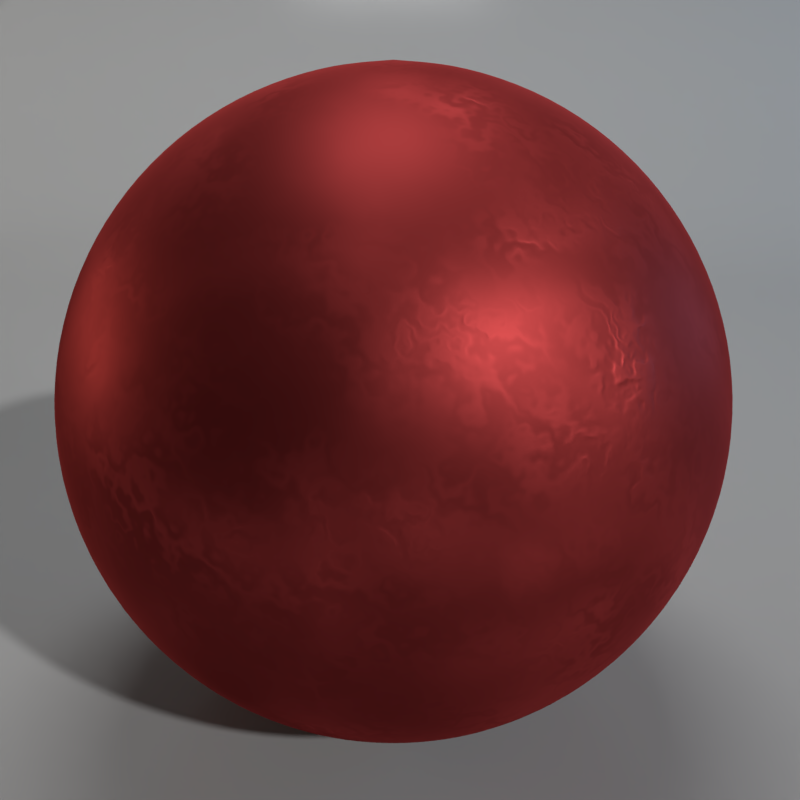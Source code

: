 # Source: fabric_silk_cv10.blend  (saved by Blender 2.79.0; exported with 4.5.12 LTS)
import bpy
from mathutils import Matrix  # noqa: F401  (used for matrix-valued properties, if any)

bpy.ops.wm.read_factory_settings(use_empty=True)
scene = bpy.context.scene
scene.name = 'Scene'

# ---- collections
col_collection_1 = bpy.data.collections.new('Collection 1'); scene.collection.children.link(col_collection_1)

# ---- materials (node trees are filled in below, after node groups)
mat_left_light = bpy.data.materials.new('Left_Light')
mat_left_light.alpha_threshold = 0.0
mat_left_light.roughness = 0.5
mat_r_light = bpy.data.materials.new('R_Light')
mat_r_light.alpha_threshold = 0.0
mat_r_light.roughness = 0.5
mat_t_light = bpy.data.materials.new('T_Light')
mat_t_light.alpha_threshold = 0.0
mat_t_light.roughness = 0.5
mat_floor = bpy.data.materials.new('Floor')
mat_floor.alpha_threshold = 0.0
mat_floor.roughness = 0.5
mat_floor.line_color = (0.0, 0.0, 0.0, 1.0)
mat_fabric_silk_cv10 = bpy.data.materials.new('fabric_silk_cv10')
mat_fabric_silk_cv10.alpha_threshold = 0.0
mat_fabric_silk_cv10.preview_render_type = 'FLAT'
mat_fabric_silk_cv10.diffuse_color = (0.1679, 0.0, 0.006372, 1.0)
mat_fabric_silk_cv10.roughness = 0.5
mat_fabric_silk_cv10.line_color = (0.0, 0.0, 0.0, 1.0)

# ---- node groups
ng_floor = bpy.data.node_groups.new('Floor', 'ShaderNodeTree')
_s = ng_floor.interface.new_socket(name='Shader', in_out='OUTPUT', socket_type='NodeSocketShader')
_s = ng_floor.interface.new_socket(name='Fresnel', in_out='INPUT', socket_type='NodeSocketFloat')
_s.default_value = 1.45
_s.min_value = 1.0
_s.max_value = 1000.0
_s = ng_floor.interface.new_socket(name='Diffuse_Color', in_out='INPUT', socket_type='NodeSocketColor')
_s.default_value = (0.8, 0.8, 0.8, 1.0)
_s = ng_floor.interface.new_socket(name='Diffuse_Normal', in_out='INPUT', socket_type='NodeSocketVector')
_s.min_value = -1.0
_s.max_value = 1.0
_s.hide_value = True
_s = ng_floor.interface.new_socket(name='Glossy_Color', in_out='INPUT', socket_type='NodeSocketColor')
_s.default_value = (0.8, 0.8, 0.8, 1.0)
_s = ng_floor.interface.new_socket(name='Glossy_Roughness', in_out='INPUT', socket_type='NodeSocketFloat')
_s.default_value = 0.01
_s.min_value = 0.0
_s.max_value = 1.0
_s = ng_floor.interface.new_socket(name='Glossy_Normal', in_out='INPUT', socket_type='NodeSocketVector')
_s.min_value = -1.0
_s.max_value = 1.0
_s.hide_value = True
_s = ng_floor.interface.new_socket(name='Translucent', in_out='INPUT', socket_type='NodeSocketFloat')
_s.default_value = 0.5
_s.min_value = 0.0
_s.max_value = 1.0
_s = ng_floor.interface.new_socket(name='Translucent Roughness', in_out='INPUT', socket_type='NodeSocketFloat')
_s.subtype = 'FACTOR'
_s.default_value = 0.2
_s.min_value = 0.0
_s.max_value = 1.0
_s = ng_floor.interface.new_socket(name='Translucent IOR', in_out='INPUT', socket_type='NodeSocketFloat')
_s.default_value = 1.1
_s.min_value = 0.0
_s.max_value = 1000.0
_N = ng_floor.nodes; _L = ng_floor.links
n0 = _N.new('ShaderNodeBsdfDiffuse'); n0.name = 'Diffuse BSDF.001'; n0.location = (-185, 106)
n1 = _N.new('ShaderNodeMixShader'); n1.name = 'Mix Shader.001'; n1.location = (87, 98)
n2 = _N.new('ShaderNodeBsdfGlass'); n2.name = 'Glass BSDF'; n2.location = (-184, -30)
n2.distribution = 'GGX'
n3 = _N.new('ShaderNodeBsdfAnisotropic'); n3.name = 'Glossy BSDF'; n3.location = (-191, -216)
n3.distribution = 'BECKMANN'
n4 = _N.new('ShaderNodeRGBCurve'); n4.name = 'RGB Curves'; n4.location = (-328, -63)
n4.hide = True
_c = n4.mapping.curves[3]
while len(_c.points) > 2: _c.points.remove(_c.points[-1])
_c.points[0].location = (0.0, 0.0); _c.points[0].handle_type = 'AUTO'
_c.points[1].location = (0.41639, 0.70982); _c.points[1].handle_type = 'AUTO'
_p = _c.points.new(1.0, 1.0); _p.handle_type = 'AUTO'
n4.mapping.update()
n5 = _N.new('ShaderNodeMixShader'); n5.name = 'Mix Shader'; n5.location = (341, 131)
n6 = _N.new('NodeGroupOutput'); n6.name = 'Group Output'; n6.location = (547, 124)
n7 = _N.new('ShaderNodeLayerWeight'); n7.name = 'Layer Weight'; n7.location = (-181, 272)
n8 = _N.new('ShaderNodeMath'); n8.name = 'Math'; n8.location = (84, 293)
n8.operation = 'MULTIPLY'
n9 = _N.new('NodeGroupInput'); n9.name = 'Group Input'; n9.location = (-742, 192)
n10 = _N.new('ShaderNodeMath'); n10.name = 'Math.001'; n10.location = (0, 0)
n10.operation = 'POWER'
n11 = _N.new('ShaderNodeMath'); n11.name = 'Math.002'; n11.location = (0, 0)
n11.operation = 'POWER'
_L.new(n3.outputs[0], n5.inputs[2])
_L.new(n0.outputs[0], n1.inputs[1])
_L.new(n5.outputs[0], n6.inputs[0])
_L.new(n9.outputs[1], n0.inputs[0])
_L.new(n9.outputs[2], n0.inputs[2])
_L.new(n9.outputs[3], n3.inputs[0])
_L.new(n9.outputs[5], n3.inputs[4])
_L.new(n1.outputs[0], n5.inputs[1])
_L.new(n9.outputs[6], n1.inputs[0])
_L.new(n2.outputs[0], n1.inputs[2])
_L.new(n9.outputs[1], n4.inputs[1])
_L.new(n4.outputs[0], n2.inputs[0])
_L.new(n7.outputs[0], n8.inputs[0])
_L.new(n8.outputs[0], n5.inputs[0])
_L.new(n9.outputs[0], n7.inputs[0])
_L.new(n9.outputs[2], n2.inputs[3])
_L.new(n9.outputs[8], n2.inputs[2])
_L.new(n9.outputs[7], n10.inputs[0])
_L.new(n10.outputs[0], n2.inputs[1])
_L.new(n9.outputs[4], n11.inputs[0])
_L.new(n11.outputs[0], n3.inputs[1])
n6.is_active_output = True
ng_silk_pattern = bpy.data.node_groups.new('Silk_pattern', 'ShaderNodeTree')
_s = ng_silk_pattern.interface.new_socket(name='Color', in_out='OUTPUT', socket_type='NodeSocketColor')
_s = ng_silk_pattern.interface.new_socket(name='Scale', in_out='INPUT', socket_type='NodeSocketFloat')
_s.default_value = 5.0
_s.min_value = -1000.0
_s.max_value = 1000.0
_s = ng_silk_pattern.interface.new_socket(name='Vector', in_out='INPUT', socket_type='NodeSocketVector')
_s.min_value = -1.0
_s.max_value = 1.0
_N = ng_silk_pattern.nodes; _L = ng_silk_pattern.links
n0 = _N.new('ShaderNodeTexWave'); n0.name = 'Wave Texture'; n0.location = (-217, -95)
n0.bands_direction = 'DIAGONAL'
n0.rings_direction = 'SPHERICAL'
n0.inputs[2].default_value = 10.0
n0.inputs[4].default_value = 5.0
n0.inputs[6].default_value = 1.571
n1 = _N.new('ShaderNodeValToRGB'); n1.name = 'ColorRamp.001'; n1.location = (153, 107)
n1.color_ramp.interpolation = 'B_SPLINE'
while len(n1.color_ramp.elements) > 1: n1.color_ramp.elements.remove(n1.color_ramp.elements[-1])
n1.color_ramp.elements[0].position = 0.1136; n1.color_ramp.elements[0].color = (0.0, 0.0, 0.0, 1.0)
_e = n1.color_ramp.elements.new(0.4955); _e.color = (0.1708, 0.1708, 0.1708, 1.0)
_e = n1.color_ramp.elements.new(1.0); _e.color = (1.0, 1.0, 1.0, 1.0)
n2 = _N.new('ShaderNodeTexNoise'); n2.name = 'Noise Texture'; n2.location = (-5, 24)
n2.width = 127
n2.inputs[3].default_value = 1.0
n3 = _N.new('NodeGroupOutput'); n3.name = 'Group Output'; n3.location = (427, 99)
n3.width = 104
n4 = _N.new('NodeGroupInput'); n4.name = 'Group Input'; n4.location = (-408, -16)
n4.width = 100
n5 = _N.new('ShaderNodeMath'); n5.name = 'Math'; n5.location = (0, 0)
n5.hide = True
n5.operation = 'MULTIPLY'
_L.new(n2.outputs[0], n1.inputs[0])
_L.new(n1.outputs[0], n3.inputs[0])
_L.new(n4.outputs[0], n0.inputs[1])
_L.new(n4.outputs[0], n2.inputs[2])
_L.new(n4.outputs[1], n0.inputs[0])
_L.new(n4.outputs[1], n2.inputs[0])
_L.new(n0.outputs[1], n5.inputs[0])
_L.new(n5.outputs[0], n2.inputs[8])
n3.is_active_output = True

# ---- material node trees
mat_left_light.use_nodes = True; mat_left_light.node_tree.nodes.clear()
_N = mat_left_light.node_tree.nodes; _L = mat_left_light.node_tree.links
n0 = _N.new('ShaderNodeOutputMaterial'); n0.name = 'Material Output'; n0.location = (300, 300)
n1 = _N.new('ShaderNodeEmission'); n1.name = 'Emission'; n1.location = (10, 300)
n1.inputs[0].default_value = (0.8, 0.7039, 0.5653, 1.0)
n1.inputs[1].default_value = 10.0
_L.new(n1.outputs[0], n0.inputs[0])
n0.is_active_output = True
mat_r_light.use_nodes = True; mat_r_light.node_tree.nodes.clear()
_N = mat_r_light.node_tree.nodes; _L = mat_r_light.node_tree.links
n0 = _N.new('ShaderNodeOutputMaterial'); n0.name = 'Material Output'; n0.location = (300, 300)
n1 = _N.new('ShaderNodeEmission'); n1.name = 'Emission'; n1.location = (10, 300)
n1.inputs[0].default_value = (0.1775, 0.4756, 0.8, 1.0)
n1.inputs[1].default_value = 10.0
_L.new(n1.outputs[0], n0.inputs[0])
n0.is_active_output = True
mat_t_light.use_nodes = True; mat_t_light.node_tree.nodes.clear()
_N = mat_t_light.node_tree.nodes; _L = mat_t_light.node_tree.links
n0 = _N.new('ShaderNodeOutputMaterial'); n0.name = 'Material Output'; n0.location = (300, 300)
n1 = _N.new('ShaderNodeEmission'); n1.name = 'Emission'; n1.location = (10, 300)
n1.inputs[0].default_value = (0.8, 0.8, 0.8, 1.0)
n1.inputs[1].default_value = 10.0
_L.new(n1.outputs[0], n0.inputs[0])
n0.is_active_output = True
mat_floor.use_nodes = True; mat_floor.node_tree.nodes.clear()
_N = mat_floor.node_tree.nodes; _L = mat_floor.node_tree.links
n0 = _N.new('ShaderNodeOutputMaterial'); n0.name = 'Material Output'; n0.location = (637, 119)
n0.width = 100
n1 = _N.new('ShaderNodeGroup'); n1.name = 'Group'; n1.location = (378, 124)
n1.width = 199
n1.node_tree = ng_floor
n1.inputs[0].default_value = 0.33
n1.inputs[1].default_value = (0.3244, 0.3244, 0.3244, 1.0)
n1.inputs[2].default_value = (0.0, 0.0, 0.0)
n1.inputs[3].default_value = (1.0, 1.0, 1.0, 1.0)
n1.inputs[4].default_value = 0.05
n1.inputs[5].default_value = (0.0, 0.0, 0.0)
n1.inputs[6].default_value = 1.49e-08
n1.inputs[7].default_value = 0.0
n1.inputs[8].default_value = 1.1
_L.new(n1.outputs[0], n0.inputs[0])
n0.is_active_output = True
mat_fabric_silk_cv10.use_nodes = True; mat_fabric_silk_cv10.node_tree.nodes.clear()
_N = mat_fabric_silk_cv10.node_tree.nodes; _L = mat_fabric_silk_cv10.node_tree.links
n0 = _N.new('NodeFrame'); n0.name = 'Frame'; n0.location = (61, 6)
n0.label = 'Bumping'
n0.width = 197
n1 = _N.new('NodeFrame'); n1.name = 'Frame.002'; n1.location = (-161, 482)
n1.label = 'Silk Fabric'
n1.width = 603
n2 = _N.new('NodeFrame'); n2.name = 'Frame.001'; n2.location = (-426, 64)
n2.label = 'Cloth Pattern'
n2.width = 236
n3 = _N.new('ShaderNodeTexCoord'); n3.name = 'Texture Coordinate'; n3.location = (-599, 36)
n3.width = 131
n4 = _N.new('ShaderNodeGroup'); n4.name = 'Group.001'; n4.location = (-253, -413)
n4.width = 120
n4.node_tree = ng_silk_pattern
n4.inputs[0].default_value = 5.0
n4.inputs[1].default_value = (0.0, 0.0, 0.0)
n5 = _N.new('ShaderNodeGamma'); n5.name = 'Gamma'; n5.location = (30, -30)
n5.width = 137
n5.inputs[1].default_value = 7.0
n6 = _N.new('ShaderNodeOutputMaterial'); n6.name = 'Material Output'; n6.location = (513, 251)
n6.width = 120
n7 = _N.new('ShaderNodeValToRGB'); n7.name = 'ColorRamp'; n7.location = (30, -218)
n7.width = 200
n7.color_ramp.interpolation = 'EASE'
while len(n7.color_ramp.elements) > 1: n7.color_ramp.elements.remove(n7.color_ramp.elements[-1])
n7.color_ramp.elements[0].position = 0.0; n7.color_ramp.elements[0].color = (0.2051, 0.02315, 0.02315, 1.0)
_e = n7.color_ramp.elements.new(1.0); _e.color = (0.5906, 0.06663, 0.06663, 1.0)
n8 = _N.new('ShaderNodeMixShader'); n8.name = 'Mix Shader'; n8.location = (468, -119)
n8.width = 105
n9 = _N.new('ShaderNodeLayerWeight'); n9.name = 'Layer Weight'; n9.location = (277, -30)
n9.width = 134
n9.inputs[0].default_value = 0.3
n10 = _N.new('ShaderNodeBsdfAnisotropic'); n10.name = 'Glossy BSDF'; n10.location = (276, -138)
n10.width = 135
n10.distribution = 'GGX'
n10.inputs[1].default_value = 0.5477
n11 = _N.new('ShaderNodeBsdfSheen'); n11.name = 'Velvet BSDF'; n11.location = (278, -298)
n11.width = 132
n11.distribution = 'ASHIKHMIN'
n11.inputs[0].default_value = (0.3916, 0.04374, 0.04374, 1.0)
n11.inputs[1].default_value = 0.995
n12 = _N.new('ShaderNodeGroup'); n12.name = 'Group'; n12.location = (30, -30)
n12.width = 176
n12.node_tree = ng_silk_pattern
n12.inputs[0].default_value = 5.0
n13 = _N.new('ShaderNodeDisplacement'); n13.name = 'Displacement'; n13.location = (0, 0)
n13.inputs[1].default_value = 0.0
n13.inputs[2].default_value = 0.1
n5.parent = n0
n7.parent = n1
n8.parent = n1
n9.parent = n1
n10.parent = n1
n11.parent = n1
n12.parent = n2
_L.new(n12.outputs[0], n5.inputs[0])
_L.new(n8.outputs[0], n6.inputs[0])
_L.new(n7.outputs[0], n10.inputs[0])
_L.new(n12.outputs[0], n7.inputs[0])
_L.new(n9.outputs[0], n8.inputs[0])
_L.new(n10.outputs[0], n8.inputs[1])
_L.new(n11.outputs[0], n8.inputs[2])
_L.new(n3.outputs[0], n12.inputs[1])
_L.new(n5.outputs[0], n13.inputs[0])
_L.new(n13.outputs[0], n6.inputs[2])
n6.is_active_output = True

# ---- world
world_world = bpy.data.worlds.new('World'); scene.world = world_world
world_world.use_nodes = True; world_world.node_tree.nodes.clear()
_N = world_world.node_tree.nodes; _L = world_world.node_tree.links
n0 = _N.new('ShaderNodeOutputWorld'); n0.name = 'World Output'; n0.location = (454, 300)
n1 = _N.new('ShaderNodeBackground'); n1.name = 'Background'; n1.location = (164, 300)
n2 = _N.new('ShaderNodeRGB'); n2.name = 'RGB'; n2.location = (-389, 270)
n2.outputs[0].default_value = (0.05088, 0.05088, 0.05088, 1.0)
_L.new(n1.outputs[0], n0.inputs[0])
_L.new(n2.outputs[0], n1.inputs[0])
n0.is_active_output = True
world_world.color = (0.05088, 0.05088, 0.05088)
world_world.use_sun_shadow = False
world_world.sun_shadow_jitter_overblur = 0.0
world_world.cycles.sampling_method = 'MANUAL'

# ---- cameras
cam_camera = bpy.data.cameras.new('Camera')
cam_camera.clip_end = 100.0
cam_camera.lens = 35.0
cam_camera.sensor_width = 32.0
cam_camera.sensor_height = 18.0
cam_camera.display_size = 2.0
cam_camera.dof.focus_distance = 0.0

# ---- lights
light_sun = bpy.data.lights.new('Sun', 'SUN')
light_sun.transmission_factor = 0.0
light_sun.angle = 0.03999
light_sun.energy = 2.0
light_sun.shadow_buffer_clip_start = 0.5
light_sun.shadow_soft_size = 0.02
light_sun.shadow_cascade_max_distance = 1000.0

# ---- meshes
me_plane_005 = bpy.data.meshes.new('Plane.005')
me_plane_005.from_pydata([(-1.0, -1.0, 0.0), (1.0, -1.0, 0.0), (-1.0, 1.0, 0.0), (1.0, 1.0, 0.0)], [], [(0, 1, 3, 2)])
me_plane_005.materials.append(mat_left_light)
me_plane_005.use_remesh_preserve_volume = False
me_plane_005.use_remesh_preserve_attributes = False
me_plane_005.use_mirror_vertex_groups = False
me_plane_005.update()
me_plane_004 = bpy.data.meshes.new('Plane.004')
me_plane_004.from_pydata([(-1.0, -1.0, 0.0), (1.0, -1.0, 0.0), (-1.0, 1.0, 0.0), (1.0, 1.0, 0.0)], [], [(0, 1, 3, 2)])
me_plane_004.materials.append(mat_r_light)
me_plane_004.use_remesh_preserve_volume = False
me_plane_004.use_remesh_preserve_attributes = False
me_plane_004.use_mirror_vertex_groups = False
me_plane_004.update()
me_plane_003 = bpy.data.meshes.new('Plane.003')
me_plane_003.from_pydata([(-1.0, -1.0, 0.0), (1.0, -1.0, 0.0), (-1.0, 1.0, 0.0), (1.0, 1.0, 0.0)], [], [(0, 1, 3, 2)])
me_plane_003.materials.append(mat_t_light)
me_plane_003.use_remesh_preserve_volume = False
me_plane_003.use_remesh_preserve_attributes = False
me_plane_003.use_mirror_vertex_groups = False
me_plane_003.update()
me_plane = bpy.data.meshes.new('Plane')
me_plane.from_pydata([(-1.0, -1.0, 0.0), (1.0, -1.0, 0.0), (0.0, 1.0, 1.545), (0.0, -1.0, 0.0), (1.0, 1.0, 1.545), (-1.0, 1.0, 1.545), (-1.0, 1.0, 0.5551), (-1.0, 0.4449, 0.0), (-1.0, 0.9893, 0.4468), (-1.0, 0.9577, 0.3426), (-1.0, 0.9065, 0.2467), (-1.0, 0.8374, 0.1626), (-1.0, 0.7533, 0.09354), (1.0, 1.0, 0.5551), (1.0, 0.4449, 0.0), (1.0, 0.9893, 0.4468), (1.0, 0.9577, 0.3426), (1.0, 0.9065, 0.2467), (1.0, 0.8374, 0.1626), (1.0, 0.7533, 0.09354), (1.0, 0.6574, 0.04225), (1.0, 0.5532, 0.01067), (0.0, 1.0, 0.5551), (0.0, 0.9893, 0.4468), (0.0, 0.9577, 0.3426), (0.0, 0.9065, 0.2467), (0.0, 0.8374, 0.1626), (0.0, 0.7533, 0.09354), (0.0, 0.6574, 0.04225), (0.0, 0.5532, 0.01067), (0.0, 0.4449, 0.0), (0.9677, -1.0, 0.0), (0.9677, 1.0, 1.545), (0.9677, 1.0, 0.5551), (0.9677, 0.9893, 0.4468), (0.9677, 0.9577, 0.3426), (0.9677, 0.9065, 0.2467), (0.9677, 0.8374, 0.1626), (0.9677, 0.7533, 0.09354), (0.9677, 0.6574, 0.04225), (0.9677, 0.5532, 0.01067), (0.9677, 0.4449, 0.0), (-1.0, 0.6574, 0.04225), (1.0, -0.9711, 0.0), (0.0, -0.9711, 0.0), (0.9677, -0.9711, 0.0), (0.4839, 1.0, 1.545), (0.4839, 1.0, 0.5551), (0.4839, -1.0, 0.0), (0.4839, 0.9893, 0.4468), (0.4839, 0.9577, 0.3426), (0.4839, 0.9065, 0.2467), (0.4839, 0.8374, 0.1626), (0.4839, 0.7533, 0.09354), (0.4839, 0.6574, 0.04225), (0.4839, 0.5532, 0.01067), (0.4839, 0.4449, 0.0), (0.4839, -0.9711, 0.0), (1.0, -0.6171, 0.0), (1.0, -0.2631, 0.0), (1.0, 0.09092, 0.0), (0.0, -0.6171, 0.0), (0.0, -0.2631, 0.0), (0.0, 0.09092, 0.0), (0.9677, -0.6171, 0.0), (0.9677, -0.2631, 0.0), (0.9677, 0.09092, 0.0), (-1.0, 0.5532, 0.01067), (0.4839, -0.6171, 0.0), (0.4839, -0.2631, 0.0), (0.4839, 0.09092, 0.0), (0.2419, 1.0, 1.545), (0.2419, 1.0, 0.5551), (0.2419, -0.9711, 0.0), (0.2419, -1.0, 0.0), (0.2419, 0.9893, 0.4468), (0.2419, 0.9577, 0.3426), (0.2419, 0.9065, 0.2467), (0.2419, 0.8374, 0.1626), (0.2419, 0.7533, 0.09354), (0.2419, 0.6574, 0.04225), (0.2419, 0.5532, 0.01067), (0.2419, 0.4449, 0.0), (0.2419, -0.6171, 0.0), (0.2419, -0.2631, 0.0), (0.2419, 0.09092, 0.0), (0.7258, -1.0, 0.0), (0.7258, 0.9893, 0.4468), (0.7258, 0.9577, 0.3426), (0.7258, 0.9065, 0.2467), (0.7258, 0.8374, 0.1626), (0.7258, 0.7533, 0.09354), (0.7258, 0.6574, 0.04225), (0.7258, 0.5532, 0.01067), (0.7258, 0.4449, 0.0), (0.7258, 1.0, 1.545), (0.7258, 1.0, 0.5551), (0.7258, -0.9711, 0.0), (0.7258, -0.6171, 0.0), (0.7258, -0.2631, 0.0), (0.7258, 0.09092, 0.0), (1.0, 1.0, 1.514), (0.0, 1.0, 1.514), (0.9677, 1.0, 1.514), (0.4839, 1.0, 1.514), (0.2419, 1.0, 1.514), (0.7258, 1.0, 1.514), (1.0, 1.0, 0.8747), (1.0, 1.0, 1.194), (0.0, 1.0, 0.8747), (0.0, 1.0, 1.194), (0.9677, 1.0, 0.8747), (0.9677, 1.0, 1.194), (0.4839, 1.0, 0.8747), (0.4839, 1.0, 1.194), (0.2419, 1.0, 0.8747), (0.2419, 1.0, 1.194), (0.7258, 1.0, 0.8747), (0.7258, 1.0, 1.194), (-0.9677, -1.0, 0.0), (-0.9677, 1.0, 1.545), (-0.9677, 1.0, 0.5551), (-0.9677, 0.9893, 0.4468), (-0.9677, 0.9577, 0.3426), (-0.9677, 0.9065, 0.2467), (-0.9677, 0.8374, 0.1626), (-0.9677, 0.7533, 0.09354), (-0.9677, 0.6574, 0.04225), (-0.9677, 0.5532, 0.01067), (-0.9677, 0.4449, 0.0), (-1.0, -0.9711, 0.0), (-0.9677, -0.9711, 0.0), (-0.4839, 1.0, 1.545), (-0.4839, 1.0, 0.5551), (-0.4839, -1.0, 0.0), (-0.4839, 0.9893, 0.4468), (-0.4839, 0.9577, 0.3426), (-0.4839, 0.9065, 0.2467), (-0.4839, 0.8374, 0.1626), (-0.4839, 0.7533, 0.09354), (-0.4839, 0.6574, 0.04225), (-0.4839, 0.5532, 0.01067), (-0.4839, 0.4449, 0.0), (-0.4839, -0.9711, 0.0), (-1.0, -0.6171, 0.0), (-1.0, -0.2631, 0.0), (-1.0, 0.09092, 0.0), (-0.9677, -0.6171, 0.0), (-0.9677, -0.2631, 0.0), (-0.9677, 0.09092, 0.0), (-0.4839, -0.6171, 0.0), (-0.4839, -0.2631, 0.0), (-0.4839, 0.09092, 0.0), (-0.2419, 1.0, 1.545), (-0.2419, 1.0, 0.5551), (-0.2419, -0.9711, 0.0), (-0.2419, -1.0, 0.0), (-0.2419, 0.9893, 0.4468), (-0.2419, 0.9577, 0.3426), (-0.2419, 0.9065, 0.2467), (-0.2419, 0.8374, 0.1626), (-0.2419, 0.7533, 0.09354), (-0.2419, 0.6574, 0.04225), (-0.2419, 0.5532, 0.01067), (-0.2419, 0.4449, 0.0), (-0.2419, -0.6171, 0.0), (-0.2419, -0.2631, 0.0), (-0.2419, 0.09092, 0.0), (-0.7258, -1.0, 0.0), (-0.7258, 0.9893, 0.4468), (-0.7258, 0.9577, 0.3426), (-0.7258, 0.9065, 0.2467), (-0.7258, 0.8374, 0.1626), (-0.7258, 0.7533, 0.09354), (-0.7258, 0.6574, 0.04225), (-0.7258, 0.5532, 0.01067), (-0.7258, 0.4449, 0.0), (-0.7258, 1.0, 1.545), (-0.7258, 1.0, 0.5551), (-0.7258, -0.9711, 0.0), (-0.7258, -0.6171, 0.0), (-0.7258, -0.2631, 0.0), (-0.7258, 0.09092, 0.0), (-1.0, 1.0, 1.514), (-0.9677, 1.0, 1.514), (-0.4839, 1.0, 1.514), (-0.2419, 1.0, 1.514), (-0.7258, 1.0, 1.514), (-1.0, 1.0, 0.8747), (-1.0, 1.0, 1.194), (-0.9677, 1.0, 0.8747), (-0.9677, 1.0, 1.194), (-0.4839, 1.0, 0.8747), (-0.4839, 1.0, 1.194), (-0.2419, 1.0, 0.8747), (-0.2419, 1.0, 1.194), (-0.7258, 1.0, 0.8747), (-0.7258, 1.0, 1.194)], [], [(103, 101, 4, 32), (154, 157, 23, 22), (159, 160, 26, 25), (158, 159, 25, 24), (160, 161, 27, 26), (161, 162, 28, 27), (162, 163, 29, 28), (163, 164, 30, 29), (149, 129, 7, 146), (184, 120, 5, 183), (66, 60, 14, 41), (81, 29, 30, 82), (80, 28, 29, 81), (79, 27, 28, 80), (78, 26, 27, 79), (77, 25, 26, 78), (76, 24, 25, 77), (75, 23, 24, 76), (72, 22, 23, 75), (10, 11, 125, 124), (13, 33, 34, 15), (15, 34, 35, 16), (16, 35, 36, 17), (17, 36, 37, 18), (18, 37, 38, 19), (19, 38, 39, 20), (20, 39, 40, 21), (21, 40, 41, 14), (100, 66, 41, 94), (106, 103, 32, 95), (86, 31, 45, 97), (31, 1, 43, 45), (157, 158, 24, 23), (74, 48, 57, 73), (105, 104, 46, 71), (85, 70, 56, 82), (96, 47, 49, 87), (87, 49, 50, 88), (88, 50, 51, 89), (89, 51, 52, 90), (90, 52, 53, 91), (91, 53, 54, 92), (92, 54, 55, 93), (93, 55, 56, 94), (73, 57, 68, 83), (83, 68, 69, 84), (84, 69, 70, 85), (97, 45, 64, 98), (98, 64, 65, 99), (99, 65, 66, 100), (45, 43, 58, 64), (64, 58, 59, 65), (65, 59, 60, 66), (9, 10, 124, 123), (8, 9, 123, 122), (6, 8, 122, 121), (62, 84, 85, 63), (61, 83, 84, 62), (44, 73, 83, 61), (63, 85, 82, 30), (102, 105, 71, 2), (3, 74, 73, 44), (47, 72, 75, 49), (49, 75, 76, 50), (50, 76, 77, 51), (51, 77, 78, 52), (52, 78, 79, 53), (53, 79, 80, 54), (54, 80, 81, 55), (55, 81, 82, 56), (69, 99, 100, 70), (68, 98, 99, 69), (57, 97, 98, 68), (40, 93, 94, 41), (39, 92, 93, 40), (38, 91, 92, 39), (37, 90, 91, 38), (36, 89, 90, 37), (35, 88, 89, 36), (34, 87, 88, 35), (33, 96, 87, 34), (48, 86, 97, 57), (104, 106, 95, 46), (70, 100, 94, 56), (114, 118, 106, 104), (110, 116, 105, 102), (116, 114, 104, 105), (118, 112, 103, 106), (11, 12, 126, 125), (112, 108, 101, 103), (33, 13, 107, 111), (111, 107, 108, 112), (42, 67, 128, 127), (12, 42, 127, 126), (96, 33, 111, 117), (117, 111, 112, 118), (72, 47, 113, 115), (115, 113, 114, 116), (22, 72, 115, 109), (109, 115, 116, 110), (47, 96, 117, 113), (113, 117, 118, 114), (67, 7, 129, 128), (182, 176, 129, 149), (187, 177, 120, 184), (168, 179, 131, 119), (119, 131, 130, 0), (156, 155, 143, 134), (186, 153, 132, 185), (167, 164, 142, 152), (178, 169, 135, 133), (169, 170, 136, 135), (170, 171, 137, 136), (171, 172, 138, 137), (172, 173, 139, 138), (173, 174, 140, 139), (174, 175, 141, 140), (175, 176, 142, 141), (155, 165, 150, 143), (165, 166, 151, 150), (166, 167, 152, 151), (179, 180, 147, 131), (180, 181, 148, 147), (181, 182, 149, 148), (131, 147, 144, 130), (147, 148, 145, 144), (148, 149, 146, 145), (62, 63, 167, 166), (61, 62, 166, 165), (44, 61, 165, 155), (63, 30, 164, 167), (102, 2, 153, 186), (3, 44, 155, 156), (133, 135, 157, 154), (135, 136, 158, 157), (136, 137, 159, 158), (137, 138, 160, 159), (138, 139, 161, 160), (139, 140, 162, 161), (140, 141, 163, 162), (141, 142, 164, 163), (151, 152, 182, 181), (150, 151, 181, 180), (143, 150, 180, 179), (128, 129, 176, 175), (127, 128, 175, 174), (126, 127, 174, 173), (125, 126, 173, 172), (124, 125, 172, 171), (123, 124, 171, 170), (122, 123, 170, 169), (121, 122, 169, 178), (134, 143, 179, 168), (185, 132, 177, 187), (152, 142, 176, 182), (193, 185, 187, 197), (110, 102, 186, 195), (195, 186, 185, 193), (197, 187, 184, 191), (191, 184, 183, 189), (121, 190, 188, 6), (190, 191, 189, 188), (178, 196, 190, 121), (196, 197, 191, 190), (154, 194, 192, 133), (194, 195, 193, 192), (22, 109, 194, 154), (109, 110, 195, 194), (133, 192, 196, 178), (192, 193, 197, 196)])
me_plane.polygons.foreach_set('use_smooth', [True] * 170)
_uv = me_plane.uv_layers.new(name='UVMap')
_uv.uv.foreach_set('vector', [0.5951, 0.9904, 0.6048, 0.9904, 0.6048, 0.9999, 0.595, 0.9999, 0.2294, 0.7003, 0.2294, 0.6674, 0.3026, 0.6674, 0.3026, 0.7003, 0.2295, 0.6016, 0.2295, 0.5687, 0.3026, 0.5687, 0.3026, 0.6016, 0.2295, 0.6345, 0.2295, 0.6016, 0.3026, 0.6016, 0.3026, 0.6345, 0.2295, 0.5687, 0.2295, 0.5358, 0.3027, 0.5358, 0.3026, 0.5687, 0.2295, 0.5358, 0.2295, 0.5029, 0.3027, 0.5029, 0.3027, 0.5358, 0.2295, 0.5029, 0.2295, 0.47, 0.3027, 0.47, 0.3027, 0.5029, 0.2295, 0.47, 0.2296, 0.4371, 0.3027, 0.4371, 0.3027, 0.47, 0.01014, 0.3299, 0.01009, 0.437, 0.0003416, 0.437, 0.0003914, 0.3299, 0.009834, 0.9902, 0.009829, 0.9996, 7.779e-05, 0.9996, 8.223e-05, 0.9901, 0.5954, 0.3302, 0.6051, 0.3302, 0.6051, 0.4373, 0.5953, 0.4373, 0.3758, 0.4701, 0.3027, 0.47, 0.3027, 0.4371, 0.3759, 0.4372, 0.3758, 0.503, 0.3027, 0.5029, 0.3027, 0.47, 0.3758, 0.4701, 0.3758, 0.5358, 0.3027, 0.5358, 0.3027, 0.5029, 0.3758, 0.503, 0.3758, 0.5687, 0.3026, 0.5687, 0.3027, 0.5358, 0.3758, 0.5358, 0.3758, 0.6016, 0.3026, 0.6016, 0.3026, 0.5687, 0.3758, 0.5687, 0.3758, 0.6345, 0.3026, 0.6345, 0.3026, 0.6016, 0.3758, 0.6016, 0.3757, 0.6674, 0.3026, 0.6674, 0.3026, 0.6345, 0.3758, 0.6345, 0.3757, 0.7003, 0.3026, 0.7003, 0.3026, 0.6674, 0.3757, 0.6674, 0.0002645, 0.6015, 0.0002799, 0.5686, 0.01003, 0.5686, 0.01002, 0.6015, 0.6049, 0.7005, 0.5952, 0.7005, 0.5952, 0.6676, 0.605, 0.6676, 0.605, 0.6676, 0.5952, 0.6676, 0.5952, 0.6347, 0.605, 0.6347, 0.605, 0.6347, 0.5952, 0.6347, 0.5952, 0.6018, 0.605, 0.6018, 0.605, 0.6018, 0.5952, 0.6018, 0.5953, 0.5689, 0.605, 0.5689, 0.605, 0.5689, 0.5953, 0.5689, 0.5953, 0.536, 0.605, 0.536, 0.605, 0.536, 0.5953, 0.536, 0.5953, 0.5031, 0.605, 0.5031, 0.605, 0.5031, 0.5953, 0.5031, 0.5953, 0.4702, 0.605, 0.4702, 0.605, 0.4702, 0.5953, 0.4702, 0.5953, 0.4373, 0.6051, 0.4373, 0.5222, 0.3302, 0.5954, 0.3302, 0.5953, 0.4373, 0.5222, 0.4372, 0.5219, 0.9904, 0.5951, 0.9904, 0.595, 0.9999, 0.5219, 0.9999, 0.5224, 0.0003231, 0.5955, 0.0003574, 0.5955, 0.009081, 0.5224, 0.009047, 0.5955, 0.0003574, 0.6053, 0.000362, 0.6053, 0.009086, 0.5955, 0.009081, 0.2294, 0.6674, 0.2295, 0.6345, 0.3026, 0.6345, 0.3026, 0.6674, 0.3761, 0.0002543, 0.4492, 0.0002887, 0.4492, 0.009013, 0.3761, 0.008978, 0.3756, 0.9903, 0.4487, 0.9904, 0.4487, 0.9998, 0.3756, 0.9998, 0.3759, 0.3301, 0.4491, 0.3301, 0.449, 0.4372, 0.3759, 0.4372, 0.522, 0.7004, 0.4489, 0.7004, 0.4489, 0.6675, 0.5221, 0.6675, 0.5221, 0.6675, 0.4489, 0.6675, 0.4489, 0.6346, 0.5221, 0.6346, 0.5221, 0.6346, 0.4489, 0.6346, 0.4489, 0.6017, 0.5221, 0.6017, 0.5221, 0.6017, 0.4489, 0.6017, 0.4489, 0.5688, 0.5221, 0.5688, 0.5221, 0.5688, 0.4489, 0.5688, 0.449, 0.5359, 0.5221, 0.5359, 0.5221, 0.5359, 0.449, 0.5359, 0.449, 0.503, 0.5221, 0.503, 0.5221, 0.503, 0.449, 0.503, 0.449, 0.4701, 0.5221, 0.4701, 0.5221, 0.4701, 0.449, 0.4701, 0.449, 0.4372, 0.5222, 0.4372, 0.3761, 0.008978, 0.4492, 0.009013, 0.4492, 0.1161, 0.376, 0.116, 0.376, 0.116, 0.4492, 0.1161, 0.4491, 0.2231, 0.376, 0.2231, 0.376, 0.2231, 0.4491, 0.2231, 0.4491, 0.3301, 0.3759, 0.3301, 0.5224, 0.009047, 0.5955, 0.009081, 0.5955, 0.1161, 0.5223, 0.1161, 0.5223, 0.1161, 0.5955, 0.1161, 0.5954, 0.2232, 0.5223, 0.2231, 0.5223, 0.2231, 0.5954, 0.2232, 0.5954, 0.3302, 0.5222, 0.3302, 0.5955, 0.009081, 0.6053, 0.009086, 0.6052, 0.1161, 0.5955, 0.1161, 0.5955, 0.1161, 0.6052, 0.1161, 0.6052, 0.2232, 0.5954, 0.2232, 0.5954, 0.2232, 0.6052, 0.2232, 0.6051, 0.3302, 0.5954, 0.3302, 0.000249, 0.6344, 0.0002645, 0.6015, 0.01002, 0.6015, 0.01, 0.6344, 0.0002336, 0.6673, 0.000249, 0.6344, 0.01, 0.6344, 0.009985, 0.6673, 0.0002182, 0.7002, 0.0002336, 0.6673, 0.009985, 0.6673, 0.00997, 0.7002, 0.3028, 0.223, 0.376, 0.2231, 0.3759, 0.3301, 0.3028, 0.3301, 0.3029, 0.116, 0.376, 0.116, 0.376, 0.2231, 0.3028, 0.223, 0.3029, 0.008944, 0.3761, 0.008978, 0.376, 0.116, 0.3029, 0.116, 0.3028, 0.3301, 0.3759, 0.3301, 0.3759, 0.4372, 0.3027, 0.4371, 0.3024, 0.9903, 0.3756, 0.9903, 0.3756, 0.9998, 0.3024, 0.9998, 0.3029, 0.0002199, 0.3761, 0.0002543, 0.3761, 0.008978, 0.3029, 0.008944, 0.4489, 0.7004, 0.3757, 0.7003, 0.3757, 0.6674, 0.4489, 0.6675, 0.4489, 0.6675, 0.3757, 0.6674, 0.3758, 0.6345, 0.4489, 0.6346, 0.4489, 0.6346, 0.3758, 0.6345, 0.3758, 0.6016, 0.4489, 0.6017, 0.4489, 0.6017, 0.3758, 0.6016, 0.3758, 0.5687, 0.4489, 0.5688, 0.4489, 0.5688, 0.3758, 0.5687, 0.3758, 0.5358, 0.449, 0.5359, 0.449, 0.5359, 0.3758, 0.5358, 0.3758, 0.503, 0.449, 0.503, 0.449, 0.503, 0.3758, 0.503, 0.3758, 0.4701, 0.449, 0.4701, 0.449, 0.4701, 0.3758, 0.4701, 0.3759, 0.4372, 0.449, 0.4372, 0.4491, 0.2231, 0.5223, 0.2231, 0.5222, 0.3302, 0.4491, 0.3301, 0.4492, 0.1161, 0.5223, 0.1161, 0.5223, 0.2231, 0.4491, 0.2231, 0.4492, 0.009013, 0.5224, 0.009047, 0.5223, 0.1161, 0.4492, 0.1161, 0.5953, 0.4702, 0.5221, 0.4701, 0.5222, 0.4372, 0.5953, 0.4373, 0.5953, 0.5031, 0.5221, 0.503, 0.5221, 0.4701, 0.5953, 0.4702, 0.5953, 0.536, 0.5221, 0.5359, 0.5221, 0.503, 0.5953, 0.5031, 0.5953, 0.5689, 0.5221, 0.5688, 0.5221, 0.5359, 0.5953, 0.536, 0.5952, 0.6018, 0.5221, 0.6017, 0.5221, 0.5688, 0.5953, 0.5689, 0.5952, 0.6347, 0.5221, 0.6346, 0.5221, 0.6017, 0.5952, 0.6018, 0.5952, 0.6676, 0.5221, 0.6675, 0.5221, 0.6346, 0.5952, 0.6347, 0.5952, 0.7005, 0.522, 0.7004, 0.5221, 0.6675, 0.5952, 0.6676, 0.4492, 0.0002887, 0.5224, 0.0003231, 0.5224, 0.009047, 0.4492, 0.009013, 0.4487, 0.9904, 0.5219, 0.9904, 0.5219, 0.9999, 0.4487, 0.9998, 0.4491, 0.3301, 0.5222, 0.3302, 0.5222, 0.4372, 0.449, 0.4372, 0.4488, 0.8937, 0.5219, 0.8937, 0.5219, 0.9904, 0.4487, 0.9904, 0.3025, 0.8936, 0.3756, 0.8937, 0.3756, 0.9903, 0.3024, 0.9903, 0.3756, 0.8937, 0.4488, 0.8937, 0.4487, 0.9904, 0.3756, 0.9903, 0.5219, 0.8937, 0.5951, 0.8938, 0.5951, 0.9904, 0.5219, 0.9904, 0.0002799, 0.5686, 0.0002953, 0.5357, 0.01005, 0.5357, 0.01003, 0.5686, 0.5951, 0.8938, 0.6049, 0.8938, 0.6048, 0.9904, 0.5951, 0.9904, 0.5952, 0.7005, 0.6049, 0.7005, 0.6049, 0.7971, 0.5951, 0.7971, 0.5951, 0.7971, 0.6049, 0.7971, 0.6049, 0.8938, 0.5951, 0.8938, 0.0003107, 0.5028, 0.0003261, 0.4699, 0.01008, 0.4699, 0.01006, 0.5028, 0.0002953, 0.5357, 0.0003107, 0.5028, 0.01006, 0.5028, 0.01005, 0.5357, 0.522, 0.7004, 0.5952, 0.7005, 0.5951, 0.7971, 0.522, 0.7971, 0.522, 0.7971, 0.5951, 0.7971, 0.5951, 0.8938, 0.5219, 0.8937, 0.3757, 0.7003, 0.4489, 0.7004, 0.4488, 0.797, 0.3757, 0.797, 0.3757, 0.797, 0.4488, 0.797, 0.4488, 0.8937, 0.3756, 0.8937, 0.3026, 0.7003, 0.3757, 0.7003, 0.3757, 0.797, 0.3025, 0.797, 0.3025, 0.797, 0.3757, 0.797, 0.3756, 0.8937, 0.3025, 0.8936, 0.4489, 0.7004, 0.522, 0.7004, 0.522, 0.7971, 0.4488, 0.797, 0.4488, 0.797, 0.522, 0.7971, 0.5219, 0.8937, 0.4488, 0.8937, 0.0003261, 0.4699, 0.0003416, 0.437, 0.01009, 0.437, 0.01008, 0.4699, 0.0833, 0.33, 0.08325, 0.437, 0.01009, 0.437, 0.01014, 0.3299, 0.08299, 0.9902, 0.08298, 0.9997, 0.009829, 0.9996, 0.009834, 0.9902, 0.08345, 0.0001167, 0.08345, 0.008841, 0.01029, 0.008806, 0.0103, 8.237e-05, 0.0103, 8.237e-05, 0.01029, 0.008806, 0.0005407, 0.008802, 0.0005448, 7.779e-05, 0.2298, 0.0001854, 0.2298, 0.008909, 0.1566, 0.008875, 0.1566, 0.000151, 0.2293, 0.9903, 0.2293, 0.9997, 0.1561, 0.9997, 0.1561, 0.9902, 0.2296, 0.33, 0.2296, 0.4371, 0.1564, 0.437, 0.1564, 0.33, 0.08312, 0.7002, 0.08314, 0.6673, 0.1563, 0.6673, 0.1563, 0.7002, 0.08314, 0.6673, 0.08315, 0.6344, 0.1563, 0.6344, 0.1563, 0.6673, 0.08315, 0.6344, 0.08317, 0.6015, 0.1563, 0.6015, 0.1563, 0.6344, 0.08317, 0.6015, 0.08318, 0.5686, 0.1563, 0.5686, 0.1563, 0.6015, 0.08318, 0.5686, 0.0832, 0.5357, 0.1564, 0.5357, 0.1563, 0.5686, 0.0832, 0.5357, 0.08321, 0.5028, 0.1564, 0.5028, 0.1564, 0.5357, 0.08321, 0.5028, 0.08323, 0.4699, 0.1564, 0.4699, 0.1564, 0.5028, 0.08323, 0.4699, 0.08325, 0.437, 0.1564, 0.437, 0.1564, 0.4699, 0.2298, 0.008909, 0.2297, 0.116, 0.1565, 0.1159, 0.1566, 0.008875, 0.2297, 0.116, 0.2297, 0.223, 0.1565, 0.223, 0.1565, 0.1159, 0.2297, 0.223, 0.2296, 0.33, 0.1564, 0.33, 0.1565, 0.223, 0.08345, 0.008841, 0.0834, 0.1159, 0.01024, 0.1159, 0.01029, 0.008806, 0.0834, 0.1159, 0.08335, 0.2229, 0.01019, 0.2229, 0.01024, 0.1159, 0.08335, 0.2229, 0.0833, 0.33, 0.01014, 0.3299, 0.01019, 0.2229, 0.01029, 0.008806, 0.01024, 0.1159, 0.000491, 0.1158, 0.0005407, 0.008802, 0.01024, 0.1159, 0.01019, 0.2229, 0.0004412, 0.2229, 0.000491, 0.1158, 0.01019, 0.2229, 0.01014, 0.3299, 0.0003914, 0.3299, 0.0004412, 0.2229, 0.3028, 0.223, 0.3028, 0.3301, 0.2296, 0.33, 0.2297, 0.223, 0.3029, 0.116, 0.3028, 0.223, 0.2297, 0.223, 0.2297, 0.116, 0.3029, 0.008944, 0.3029, 0.116, 0.2297, 0.116, 0.2298, 0.008909, 0.3028, 0.3301, 0.3027, 0.4371, 0.2296, 0.4371, 0.2296, 0.33, 0.3024, 0.9903, 0.3024, 0.9998, 0.2293, 0.9997, 0.2293, 0.9903, 0.3029, 0.0002199, 0.3029, 0.008944, 0.2298, 0.008909, 0.2298, 0.0001854, 0.1563, 0.7002, 0.1563, 0.6673, 0.2294, 0.6674, 0.2294, 0.7003, 0.1563, 0.6673, 0.1563, 0.6344, 0.2295, 0.6345, 0.2294, 0.6674, 0.1563, 0.6344, 0.1563, 0.6015, 0.2295, 0.6016, 0.2295, 0.6345, 0.1563, 0.6015, 0.1563, 0.5686, 0.2295, 0.5687, 0.2295, 0.6016, 0.1563, 0.5686, 0.1564, 0.5357, 0.2295, 0.5358, 0.2295, 0.5687, 0.1564, 0.5357, 0.1564, 0.5028, 0.2295, 0.5029, 0.2295, 0.5358, 0.1564, 0.5028, 0.1564, 0.4699, 0.2295, 0.47, 0.2295, 0.5029, 0.1564, 0.4699, 0.1564, 0.437, 0.2296, 0.4371, 0.2295, 0.47, 0.1565, 0.223, 0.1564, 0.33, 0.0833, 0.33, 0.08335, 0.2229, 0.1565, 0.1159, 0.1565, 0.223, 0.08335, 0.2229, 0.0834, 0.1159, 0.1566, 0.008875, 0.1565, 0.1159, 0.0834, 0.1159, 0.08345, 0.008841, 0.01008, 0.4699, 0.01009, 0.437, 0.08325, 0.437, 0.08323, 0.4699, 0.01006, 0.5028, 0.01008, 0.4699, 0.08323, 0.4699, 0.08321, 0.5028, 0.01005, 0.5357, 0.01006, 0.5028, 0.08321, 0.5028, 0.0832, 0.5357, 0.01003, 0.5686, 0.01005, 0.5357, 0.0832, 0.5357, 0.08318, 0.5686, 0.01002, 0.6015, 0.01003, 0.5686, 0.08318, 0.5686, 0.08317, 0.6015, 0.01, 0.6344, 0.01002, 0.6015, 0.08317, 0.6015, 0.08315, 0.6344, 0.009985, 0.6673, 0.01, 0.6344, 0.08315, 0.6344, 0.08314, 0.6673, 0.00997, 0.7002, 0.009985, 0.6673, 0.08314, 0.6673, 0.08312, 0.7002, 0.1566, 0.000151, 0.1566, 0.008875, 0.08345, 0.008841, 0.08345, 0.0001167, 0.1561, 0.9902, 0.1561, 0.9997, 0.08298, 0.9997, 0.08299, 0.9902, 0.1564, 0.33, 0.1564, 0.437, 0.08325, 0.437, 0.0833, 0.33, 0.1562, 0.8936, 0.1561, 0.9902, 0.08299, 0.9902, 0.08303, 0.8935, 0.3025, 0.8936, 0.3024, 0.9903, 0.2293, 0.9903, 0.2293, 0.8936, 0.2293, 0.8936, 0.2293, 0.9903, 0.1561, 0.9902, 0.1562, 0.8936, 0.08303, 0.8935, 0.08299, 0.9902, 0.009834, 0.9902, 0.009879, 0.8935, 0.009879, 0.8935, 0.009834, 0.9902, 8.223e-05, 0.9901, 0.0001275, 0.8935, 0.00997, 0.7002, 0.009924, 0.7968, 0.0001729, 0.7968, 0.0002182, 0.7002, 0.009924, 0.7968, 0.009879, 0.8935, 0.0001275, 0.8935, 0.0001729, 0.7968, 0.08312, 0.7002, 0.08308, 0.7969, 0.009924, 0.7968, 0.00997, 0.7002, 0.08308, 0.7969, 0.08303, 0.8935, 0.009879, 0.8935, 0.009924, 0.7968, 0.2294, 0.7003, 0.2294, 0.7969, 0.1562, 0.7969, 0.1563, 0.7002, 0.2294, 0.7969, 0.2293, 0.8936, 0.1562, 0.8936, 0.1562, 0.7969, 0.3026, 0.7003, 0.3025, 0.797, 0.2294, 0.7969, 0.2294, 0.7003, 0.3025, 0.797, 0.3025, 0.8936, 0.2293, 0.8936, 0.2294, 0.7969, 0.1563, 0.7002, 0.1562, 0.7969, 0.08308, 0.7969, 0.08312, 0.7002, 0.1562, 0.7969, 0.1562, 0.8936, 0.08303, 0.8935, 0.08308, 0.7969])
me_plane.materials.append(mat_floor)
me_plane.use_remesh_preserve_volume = False
me_plane.use_remesh_preserve_attributes = False
me_plane.use_mirror_vertex_groups = False
me_plane.update()
me_sphere = bpy.data.meshes.new('Sphere')
me_sphere.from_pydata([(0.03806, 0.1913, 0.9808), (0.07466, 0.3753, 0.9239), (0.1084, 0.5449, 0.8315), (0.1379, 0.6935, 0.7071), (0.1622, 0.8155, 0.5556), (0.1802, 0.9061, 0.3827), (0.1913, 0.9619, 0.1951), (0.1951, 0.9808, 7.55e-08), (0.1913, 0.9619, -0.1951), (0.1802, 0.9061, -0.3827), (0.1622, 0.8155, -0.5556), (0.1379, 0.6935, -0.7071), (0.1084, 0.5449, -0.8315), (0.07466, 0.3753, -0.9239), (0.03806, 0.1913, -0.9808), (0.07466, 0.1802, 0.9808), (0.1464, 0.3536, 0.9239), (0.2126, 0.5133, 0.8315), (0.2706, 0.6533, 0.7071), (0.3182, 0.7682, 0.5556), (0.3536, 0.8536, 0.3827), (0.3753, 0.9061, 0.1951), (0.3827, 0.9239, 7.55e-08), (0.3753, 0.9061, -0.1951), (0.3536, 0.8536, -0.3827), (0.3182, 0.7682, -0.5556), (0.2706, 0.6533, -0.7071), (0.2126, 0.5133, -0.8315), (0.1464, 0.3536, -0.9239), (0.07466, 0.1802, -0.9808), (0.1084, 0.1622, 0.9808), (0.2126, 0.3182, 0.9239), (0.3087, 0.4619, 0.8315), (0.3928, 0.5879, 0.7071), (0.4619, 0.6913, 0.5556), (0.5133, 0.7682, 0.3827), (0.5449, 0.8155, 0.1951), (0.5556, 0.8315, 7.55e-08), (0.5449, 0.8155, -0.1951), (0.5133, 0.7682, -0.3827), (0.4619, 0.6913, -0.5556), (0.3928, 0.5879, -0.7071), (0.3087, 0.4619, -0.8315), (0.2126, 0.3182, -0.9239), (0.1084, 0.1622, -0.9808), (0.1379, 0.1379, 0.9808), (0.2706, 0.2706, 0.9239), (0.3928, 0.3928, 0.8315), (0.5, 0.5, 0.7071), (0.5879, 0.5879, 0.5556), (0.6533, 0.6533, 0.3827), (0.6935, 0.6935, 0.1951), (0.7071, 0.7071, 7.55e-08), (0.6935, 0.6935, -0.1951), (0.6533, 0.6533, -0.3827), (0.5879, 0.5879, -0.5556), (0.5, 0.5, -0.7071), (0.3928, 0.3928, -0.8315), (0.2706, 0.2706, -0.9239), (0.1379, 0.1379, -0.9808), (0.1622, 0.1084, 0.9808), (0.3182, 0.2126, 0.9239), (0.4619, 0.3087, 0.8315), (0.5879, 0.3928, 0.7071), (0.6913, 0.4619, 0.5556), (0.7682, 0.5133, 0.3827), (0.8155, 0.5449, 0.1951), (0.8315, 0.5556, 7.55e-08), (0.8155, 0.5449, -0.1951), (0.7682, 0.5133, -0.3827), (0.6913, 0.4619, -0.5556), (0.5879, 0.3928, -0.7071), (0.4619, 0.3087, -0.8315), (0.3182, 0.2126, -0.9239), (0.1622, 0.1084, -0.9808), (0.0, -3.258e-07, -1.0), (0.1802, 0.07466, 0.9808), (0.3536, 0.1464, 0.9239), (0.5133, 0.2126, 0.8315), (0.6533, 0.2706, 0.7071), (0.7682, 0.3182, 0.5556), (0.8536, 0.3536, 0.3827), (0.9061, 0.3753, 0.1951), (0.9239, 0.3827, 7.55e-08), (0.9061, 0.3753, -0.1951), (0.8536, 0.3536, -0.3827), (0.7682, 0.3182, -0.5556), (0.6533, 0.2706, -0.7071), (0.5133, 0.2126, -0.8315), (0.3536, 0.1464, -0.9239), (0.1802, 0.07466, -0.9808), (0.1913, 0.03806, 0.9808), (0.3753, 0.07466, 0.9239), (0.5449, 0.1084, 0.8315), (0.6935, 0.1379, 0.7071), (0.8155, 0.1622, 0.5556), (0.9061, 0.1802, 0.3827), (0.9619, 0.1913, 0.1951), (0.9808, 0.1951, 7.55e-08), (0.9619, 0.1913, -0.1951), (0.9061, 0.1802, -0.3827), (0.8155, 0.1622, -0.5556), (0.6935, 0.1379, -0.7071), (0.5449, 0.1084, -0.8315), (0.3753, 0.07466, -0.9239), (0.1913, 0.03806, -0.9808), (0.1951, -3.266e-07, 0.9808), (0.3827, -3.192e-07, 0.9239), (0.5556, -3.117e-07, 0.8315), (0.7071, -3.192e-07, 0.7071), (0.8315, -3.341e-07, 0.5556), (0.9239, -2.745e-07, 0.3827), (0.9808, -3.937e-07, 0.1951), (1.0, -3.788e-07, 7.55e-08), (0.9808, -3.937e-07, -0.1951), (0.9239, -2.298e-07, -0.3827), (0.8315, -3.341e-07, -0.5556), (0.7071, -3.192e-07, -0.7071), (0.5556, -3.415e-07, -0.8315), (0.3827, -3.043e-07, -0.9239), (0.1951, -3.08e-07, -0.9808), (0.1913, -0.03806, 0.9808), (0.3753, -0.07466, 0.9239), (0.5449, -0.1084, 0.8315), (0.6935, -0.138, 0.7071), (0.8155, -0.1622, 0.5556), (0.9061, -0.1802, 0.3827), (0.9619, -0.1913, 0.1951), (0.9808, -0.1951, 7.55e-08), (0.9619, -0.1913, -0.1951), (0.9061, -0.1802, -0.3827), (0.8155, -0.1622, -0.5556), (0.6935, -0.138, -0.7071), (0.5449, -0.1084, -0.8315), (0.3753, -0.07466, -0.9239), (0.1913, -0.03806, -0.9808), (0.1802, -0.07466, 0.9808), (0.3536, -0.1464, 0.9239), (0.5133, -0.2126, 0.8315), (0.6533, -0.2706, 0.7071), (0.7682, -0.3182, 0.5556), (0.8536, -0.3536, 0.3827), (0.9061, -0.3753, 0.1951), (0.9239, -0.3827, 7.55e-08), (0.9061, -0.3753, -0.1951), (0.8536, -0.3536, -0.3827), (0.7682, -0.3182, -0.5556), (0.6533, -0.2706, -0.7071), (0.5133, -0.2126, -0.8315), (0.3536, -0.1464, -0.9239), (0.1802, -0.07466, -0.9808), (0.1622, -0.1084, 0.9808), (0.3182, -0.2126, 0.9239), (0.4619, -0.3087, 0.8315), (0.5879, -0.3928, 0.7071), (0.6913, -0.4619, 0.5556), (0.7682, -0.5133, 0.3827), (0.8155, -0.5449, 0.1951), (0.8315, -0.5556, 7.55e-08), (0.8155, -0.5449, -0.1951), (0.7682, -0.5133, -0.3827), (0.6913, -0.4619, -0.5556), (0.5879, -0.3928, -0.7071), (0.4619, -0.3087, -0.8315), (0.3182, -0.2126, -0.9239), (0.1622, -0.1084, -0.9808), (0.1379, -0.138, 0.9808), (0.2706, -0.2706, 0.9239), (0.3928, -0.3928, 0.8315), (0.5, -0.5, 0.7071), (0.5879, -0.5879, 0.5556), (0.6533, -0.6533, 0.3827), (0.6935, -0.6935, 0.1951), (0.7071, -0.7071, 7.55e-08), (0.6935, -0.6935, -0.1951), (0.6533, -0.6533, -0.3827), (0.5879, -0.5879, -0.5556), (0.5, -0.5, -0.7071), (0.3928, -0.3928, -0.8315), (0.2706, -0.2706, -0.9239), (0.1379, -0.138, -0.9808), (0.1084, -0.1622, 0.9808), (0.2126, -0.3182, 0.9239), (0.3087, -0.4619, 0.8315), (0.3928, -0.5879, 0.7071), (0.4619, -0.6913, 0.5556), (0.5133, -0.7682, 0.3827), (0.5449, -0.8155, 0.1951), (0.5556, -0.8315, 7.55e-08), (0.5449, -0.8155, -0.1951), (0.5133, -0.7682, -0.3827), (0.4619, -0.6913, -0.5556), (0.3928, -0.5879, -0.7071), (0.3087, -0.4619, -0.8315), (0.2126, -0.3182, -0.9239), (0.1084, -0.1622, -0.9808), (0.07466, -0.1802, 0.9808), (0.1464, -0.3536, 0.9239), (0.2126, -0.5133, 0.8315), (0.2706, -0.6533, 0.7071), (0.3182, -0.7682, 0.5556), (0.3536, -0.8536, 0.3827), (0.3753, -0.9061, 0.1951), (0.3827, -0.9239, 7.55e-08), (0.3753, -0.9061, -0.1951), (0.3536, -0.8536, -0.3827), (0.3182, -0.7682, -0.5556), (0.2706, -0.6533, -0.7071), (0.2126, -0.5133, -0.8315), (0.1464, -0.3536, -0.9239), (0.07466, -0.1802, -0.9808), (0.03806, -0.1913, 0.9808), (0.07466, -0.3753, 0.9239), (0.1084, -0.5449, 0.8315), (0.1379, -0.6935, 0.7071), (0.1622, -0.8155, 0.5556), (0.1802, -0.9061, 0.3827), (0.1913, -0.9619, 0.1951), (0.1951, -0.9808, 7.55e-08), (0.1913, -0.9619, -0.1951), (0.1802, -0.9061, -0.3827), (0.1622, -0.8155, -0.5556), (0.1379, -0.6935, -0.7071), (0.1084, -0.5449, -0.8315), (0.07466, -0.3753, -0.9239), (0.03806, -0.1913, -0.9808), (-7.212e-09, -0.1951, 0.9808), (4.122e-08, -0.3827, 0.9239), (2.632e-08, -0.5556, 0.8315), (-2.584e-08, -0.7071, 0.7071), (-8.544e-08, -0.8315, 0.5556), (6.357e-08, -0.9239, 0.3827), (-8.544e-08, -0.9808, 0.1951), (-1.003e-07, -1.0, 7.55e-08), (-8.544e-08, -0.9808, -0.1951), (6.357e-08, -0.9239, -0.3827), (-8.544e-08, -0.8315, -0.5556), (-2.584e-08, -0.7071, -0.7071), (-1.094e-08, -0.5556, -0.8315), (3.964e-09, -0.3827, -0.9239), (3.964e-09, -0.1951, -0.9808), (-0.03806, -0.1913, 0.9808), (-0.07466, -0.3753, 0.9239), (-0.1084, -0.5449, 0.8315), (-0.1379, -0.6935, 0.7071), (-0.1622, -0.8155, 0.5556), (-0.1802, -0.9061, 0.3827), (-0.1913, -0.9619, 0.1951), (-0.1951, -0.9808, 7.55e-08), (-0.1913, -0.9619, -0.1951), (-0.1802, -0.9061, -0.3827), (-0.1622, -0.8155, -0.5556), (-0.1379, -0.6935, -0.7071), (-0.1084, -0.5449, -0.8315), (-0.07466, -0.3753, -0.9239), (-0.03806, -0.1913, -0.9808), (-0.07466, -0.1802, 0.9808), (-0.1464, -0.3536, 0.9239), (-0.2126, -0.5133, 0.8315), (-0.2706, -0.6533, 0.7071), (-0.3182, -0.7682, 0.5556), (-0.3536, -0.8536, 0.3827), (-0.3753, -0.9061, 0.1951), (-0.3827, -0.9239, 7.55e-08), (-0.3753, -0.9061, -0.1951), (-0.3536, -0.8536, -0.3827), (-0.3182, -0.7682, -0.5556), (-0.2706, -0.6533, -0.7071), (-0.2126, -0.5133, -0.8315), (-0.1464, -0.3536, -0.9239), (-0.07466, -0.1802, -0.9808), (-1.81e-07, -5.968e-07, 1.0), (-0.1084, -0.1622, 0.9808), (-0.2126, -0.3182, 0.9239), (-0.3087, -0.4619, 0.8315), (-0.3928, -0.5879, 0.7071), (-0.4619, -0.6913, 0.5556), (-0.5133, -0.7682, 0.3827), (-0.5449, -0.8155, 0.1951), (-0.5556, -0.8315, 7.55e-08), (-0.5449, -0.8155, -0.1951), (-0.5133, -0.7682, -0.3827), (-0.4619, -0.6913, -0.5556), (-0.3928, -0.5879, -0.7071), (-0.3087, -0.4619, -0.8315), (-0.2126, -0.3182, -0.9239), (-0.1084, -0.1622, -0.9808), (-0.1379, -0.138, 0.9808), (-0.2706, -0.2706, 0.9239), (-0.3928, -0.3928, 0.8315), (-0.5, -0.5, 0.7071), (-0.5879, -0.5879, 0.5556), (-0.6533, -0.6533, 0.3827), (-0.6935, -0.6935, 0.1951), (-0.7071, -0.7071, 7.55e-08), (-0.6935, -0.6935, -0.1951), (-0.6533, -0.6533, -0.3827), (-0.5879, -0.5879, -0.5556), (-0.5, -0.5, -0.7071), (-0.3928, -0.3928, -0.8315), (-0.2706, -0.2706, -0.9239), (-0.1379, -0.1379, -0.9808), (-0.1622, -0.1084, 0.9808), (-0.3182, -0.2126, 0.9239), (-0.4619, -0.3087, 0.8315), (-0.5879, -0.3928, 0.7071), (-0.6913, -0.4619, 0.5556), (-0.7682, -0.5133, 0.3827), (-0.8155, -0.5449, 0.1951), (-0.8315, -0.5556, 7.55e-08), (-0.8155, -0.5449, -0.1951), (-0.7682, -0.5133, -0.3827), (-0.6913, -0.4619, -0.5556), (-0.5879, -0.3928, -0.7071), (-0.4619, -0.3087, -0.8315), (-0.3182, -0.2126, -0.9239), (-0.1622, -0.1084, -0.9808), (-0.1802, -0.07466, 0.9808), (-0.3536, -0.1464, 0.9239), (-0.5133, -0.2126, 0.8315), (-0.6533, -0.2706, 0.7071), (-0.7682, -0.3182, 0.5556), (-0.8536, -0.3536, 0.3827), (-0.9061, -0.3753, 0.1951), (-0.9239, -0.3827, 7.55e-08), (-0.9061, -0.3753, -0.1951), (-0.8536, -0.3536, -0.3827), (-0.7682, -0.3182, -0.5556), (-0.6533, -0.2706, -0.7071), (-0.5133, -0.2126, -0.8315), (-0.3536, -0.1464, -0.9239), (-0.1802, -0.07466, -0.9808), (-0.1913, -0.03806, 0.9808), (-0.3753, -0.07466, 0.9239), (-0.5449, -0.1084, 0.8315), (-0.6935, -0.1379, 0.7071), (-0.8155, -0.1622, 0.5556), (-0.9061, -0.1802, 0.3827), (-0.9619, -0.1913, 0.1951), (-0.9808, -0.1951, 7.55e-08), (-0.9619, -0.1913, -0.1951), (-0.9061, -0.1802, -0.3827), (-0.8155, -0.1622, -0.5556), (-0.6935, -0.1379, -0.7071), (-0.5449, -0.1084, -0.8315), (-0.3753, -0.07466, -0.9239), (-0.1913, -0.03806, -0.9808), (-0.1951, -3.117e-07, 0.9808), (-0.3827, -2.819e-07, 0.9239), (-0.5556, -2.819e-07, 0.8315), (-0.7071, -1.851e-07, 0.7071), (-0.8315, -1.404e-07, 0.5556), (-0.9239, -3.192e-07, 0.3827), (-0.9808, -9.567e-08, 0.1951), (-1.0, -1.404e-07, 7.55e-08), (-0.9808, -9.567e-08, -0.1951), (-0.9239, -3.192e-07, -0.3827), (-0.8315, -1.404e-07, -0.5556), (-0.7071, -1.851e-07, -0.7071), (-0.5556, -2.596e-07, -0.8315), (-0.3827, -2.521e-07, -0.9239), (-0.1951, -3.155e-07, -0.9808), (-0.1913, 0.03806, 0.9808), (-0.3753, 0.07466, 0.9239), (-0.5449, 0.1084, 0.8315), (-0.6935, 0.1379, 0.7071), (-0.8155, 0.1622, 0.5556), (-0.9061, 0.1802, 0.3827), (-0.9619, 0.1913, 0.1951), (-0.9808, 0.1951, 7.55e-08), (-0.9619, 0.1913, -0.1951), (-0.9061, 0.1802, -0.3827), (-0.8155, 0.1622, -0.5556), (-0.6935, 0.1379, -0.7071), (-0.5449, 0.1084, -0.8315), (-0.3753, 0.07466, -0.9239), (-0.1913, 0.03806, -0.9808), (-0.1802, 0.07466, 0.9808), (-0.3536, 0.1464, 0.9239), (-0.5133, 0.2126, 0.8315), (-0.6533, 0.2706, 0.7071), (-0.7682, 0.3182, 0.5556), (-0.8536, 0.3536, 0.3827), (-0.9061, 0.3753, 0.1951), (-0.9239, 0.3827, 7.55e-08), (-0.9061, 0.3753, -0.1951), (-0.8536, 0.3536, -0.3827), (-0.7682, 0.3182, -0.5556), (-0.6533, 0.2706, -0.7071), (-0.5133, 0.2126, -0.8315), (-0.3536, 0.1464, -0.9239), (-0.1802, 0.07466, -0.9808), (-0.1622, 0.1084, 0.9808), (-0.3182, 0.2126, 0.9239), (-0.4619, 0.3087, 0.8315), (-0.5879, 0.3928, 0.7071), (-0.6913, 0.4619, 0.5556), (-0.7682, 0.5133, 0.3827), (-0.8155, 0.5449, 0.1951), (-0.8315, 0.5556, 7.55e-08), (-0.8155, 0.5449, -0.1951), (-0.7682, 0.5133, -0.3827), (-0.6913, 0.4619, -0.5556), (-0.5879, 0.3928, -0.7071), (-0.4619, 0.3087, -0.8315), (-0.3182, 0.2126, -0.9239), (-0.1622, 0.1084, -0.9808), (-0.1379, 0.1379, 0.9808), (-0.2706, 0.2706, 0.9239), (-0.3928, 0.3928, 0.8315), (-0.5, 0.5, 0.7071), (-0.5879, 0.5879, 0.5556), (-0.6533, 0.6533, 0.3827), (-0.6935, 0.6935, 0.1951), (-0.7071, 0.7071, 7.55e-08), (-0.6935, 0.6935, -0.1951), (-0.6533, 0.6533, -0.3827), (-0.5879, 0.5879, -0.5556), (-0.5, 0.5, -0.7071), (-0.3928, 0.3928, -0.8315), (-0.2706, 0.2706, -0.9239), (-0.1379, 0.1379, -0.9808), (-0.1084, 0.1622, 0.9808), (-0.2126, 0.3182, 0.9239), (-0.3087, 0.4619, 0.8315), (-0.3928, 0.5879, 0.7071), (-0.4619, 0.6913, 0.5556), (-0.5133, 0.7682, 0.3827), (-0.5449, 0.8155, 0.1951), (-0.5556, 0.8315, 7.55e-08), (-0.5449, 0.8155, -0.1951), (-0.5133, 0.7682, -0.3827), (-0.4619, 0.6913, -0.5556), (-0.3928, 0.5879, -0.7071), (-0.3087, 0.4619, -0.8315), (-0.2126, 0.3182, -0.9239), (-0.1084, 0.1622, -0.9808), (-0.07466, 0.1802, 0.9808), (-0.1464, 0.3536, 0.9239), (-0.2126, 0.5133, 0.8315), (-0.2706, 0.6533, 0.7071), (-0.3182, 0.7682, 0.5556), (-0.3536, 0.8536, 0.3827), (-0.3753, 0.9061, 0.1951), (-0.3827, 0.9239, 7.55e-08), (-0.3753, 0.9061, -0.1951), (-0.3536, 0.8536, -0.3827), (-0.3182, 0.7682, -0.5556), (-0.2706, 0.6533, -0.7071), (-0.2126, 0.5133, -0.8315), (-0.1464, 0.3536, -0.9239), (-0.07466, 0.1802, -0.9808), (-0.03806, 0.1913, 0.9808), (-0.07466, 0.3753, 0.9239), (-0.1084, 0.5449, 0.8315), (-0.1379, 0.6935, 0.7071), (-0.1622, 0.8155, 0.5556), (-0.1802, 0.9061, 0.3827), (-0.1913, 0.9619, 0.1951), (-0.1951, 0.9808, 7.55e-08), (-0.1913, 0.9619, -0.1951), (-0.1802, 0.9061, -0.3827), (-0.1622, 0.8155, -0.5556), (-0.1379, 0.6935, -0.7071), (-0.1084, 0.5449, -0.8315), (-0.07466, 0.3753, -0.9239), (-0.03806, 0.1913, -0.9808), (3.749e-08, 0.1951, 0.9808), (7.847e-08, 0.3827, 0.9239), (1.083e-07, 0.5556, 0.8315), (1.53e-07, 0.7071, 0.7071), (2.722e-07, 0.8315, 0.5556), (6.357e-08, 0.9239, 0.3827), (2.573e-07, 0.9808, 0.1951), (2.722e-07, 1.0, 7.55e-08), (2.573e-07, 0.9808, -0.1951), (6.357e-08, 0.9239, -0.3827), (2.722e-07, 0.8315, -0.5556), (1.53e-07, 0.7071, -0.7071), (1.232e-07, 0.5556, -0.8315), (7.847e-08, 0.3827, -0.9239), (1.514e-08, 0.1951, -0.9808)], [], [(478, 477, 10, 11), (471, 470, 3, 4), (479, 478, 11, 12), (472, 471, 4, 5), (480, 479, 12, 13), (473, 472, 5, 6), (481, 480, 13, 14), (474, 473, 6, 7), (467, 271, 0), (75, 481, 14), (475, 474, 7, 8), (468, 467, 0, 1), (476, 475, 8, 9), (469, 468, 1, 2), (477, 476, 9, 10), (470, 469, 2, 3), (2, 1, 16, 17), (10, 9, 24, 25), (3, 2, 17, 18), (11, 10, 25, 26), (4, 3, 18, 19), (12, 11, 26, 27), (5, 4, 19, 20), (13, 12, 27, 28), (6, 5, 20, 21), (14, 13, 28, 29), (7, 6, 21, 22), (0, 271, 15), (75, 14, 29), (8, 7, 22, 23), (1, 0, 15, 16), (9, 8, 23, 24), (21, 20, 35, 36), (29, 28, 43, 44), (22, 21, 36, 37), (15, 271, 30), (75, 29, 44), (23, 22, 37, 38), (16, 15, 30, 31), (24, 23, 38, 39), (17, 16, 31, 32), (25, 24, 39, 40), (18, 17, 32, 33), (26, 25, 40, 41), (19, 18, 33, 34), (27, 26, 41, 42), (20, 19, 34, 35), (28, 27, 42, 43), (40, 39, 54, 55), (33, 32, 47, 48), (41, 40, 55, 56), (34, 33, 48, 49), (42, 41, 56, 57), (35, 34, 49, 50), (43, 42, 57, 58), (36, 35, 50, 51), (44, 43, 58, 59), (37, 36, 51, 52), (30, 271, 45), (75, 44, 59), (38, 37, 52, 53), (31, 30, 45, 46), (39, 38, 53, 54), (32, 31, 46, 47), (59, 58, 73, 74), (52, 51, 66, 67), (45, 271, 60), (75, 59, 74), (53, 52, 67, 68), (46, 45, 60, 61), (54, 53, 68, 69), (47, 46, 61, 62), (55, 54, 69, 70), (48, 47, 62, 63), (56, 55, 70, 71), (49, 48, 63, 64), (57, 56, 71, 72), (50, 49, 64, 65), (58, 57, 72, 73), (51, 50, 65, 66), (71, 70, 86, 87), (64, 63, 79, 80), (72, 71, 87, 88), (65, 64, 80, 81), (73, 72, 88, 89), (66, 65, 81, 82), (74, 73, 89, 90), (67, 66, 82, 83), (60, 271, 76), (75, 74, 90), (68, 67, 83, 84), (61, 60, 76, 77), (69, 68, 84, 85), (62, 61, 77, 78), (70, 69, 85, 86), (63, 62, 78, 79), (76, 271, 91), (75, 90, 105), (84, 83, 98, 99), (77, 76, 91, 92), (85, 84, 99, 100), (78, 77, 92, 93), (86, 85, 100, 101), (79, 78, 93, 94), (87, 86, 101, 102), (80, 79, 94, 95), (88, 87, 102, 103), (81, 80, 95, 96), (89, 88, 103, 104), (82, 81, 96, 97), (90, 89, 104, 105), (83, 82, 97, 98), (95, 94, 109, 110), (103, 102, 117, 118), (96, 95, 110, 111), (104, 103, 118, 119), (97, 96, 111, 112), (105, 104, 119, 120), (98, 97, 112, 113), (91, 271, 106), (75, 105, 120), (99, 98, 113, 114), (92, 91, 106, 107), (100, 99, 114, 115), (93, 92, 107, 108), (101, 100, 115, 116), (94, 93, 108, 109), (102, 101, 116, 117), (114, 113, 128, 129), (107, 106, 121, 122), (115, 114, 129, 130), (108, 107, 122, 123), (116, 115, 130, 131), (109, 108, 123, 124), (117, 116, 131, 132), (110, 109, 124, 125), (118, 117, 132, 133), (111, 110, 125, 126), (119, 118, 133, 134), (112, 111, 126, 127), (120, 119, 134, 135), (113, 112, 127, 128), (106, 271, 121), (75, 120, 135), (133, 132, 147, 148), (126, 125, 140, 141), (134, 133, 148, 149), (127, 126, 141, 142), (135, 134, 149, 150), (128, 127, 142, 143), (121, 271, 136), (75, 135, 150), (129, 128, 143, 144), (122, 121, 136, 137), (130, 129, 144, 145), (123, 122, 137, 138), (131, 130, 145, 146), (124, 123, 138, 139), (132, 131, 146, 147), (125, 124, 139, 140), (137, 136, 151, 152), (145, 144, 159, 160), (138, 137, 152, 153), (146, 145, 160, 161), (139, 138, 153, 154), (147, 146, 161, 162), (140, 139, 154, 155), (148, 147, 162, 163), (141, 140, 155, 156), (149, 148, 163, 164), (142, 141, 156, 157), (150, 149, 164, 165), (143, 142, 157, 158), (136, 271, 151), (75, 150, 165), (144, 143, 158, 159), (156, 155, 170, 171), (164, 163, 178, 179), (157, 156, 171, 172), (165, 164, 179, 180), (158, 157, 172, 173), (151, 271, 166), (75, 165, 180), (159, 158, 173, 174), (152, 151, 166, 167), (160, 159, 174, 175), (153, 152, 167, 168), (161, 160, 175, 176), (154, 153, 168, 169), (162, 161, 176, 177), (155, 154, 169, 170), (163, 162, 177, 178), (175, 174, 189, 190), (168, 167, 182, 183), (176, 175, 190, 191), (169, 168, 183, 184), (177, 176, 191, 192), (170, 169, 184, 185), (178, 177, 192, 193), (171, 170, 185, 186), (179, 178, 193, 194), (172, 171, 186, 187), (180, 179, 194, 195), (173, 172, 187, 188), (166, 271, 181), (75, 180, 195), (174, 173, 188, 189), (167, 166, 181, 182), (194, 193, 208, 209), (187, 186, 201, 202), (195, 194, 209, 210), (188, 187, 202, 203), (181, 271, 196), (75, 195, 210), (189, 188, 203, 204), (182, 181, 196, 197), (190, 189, 204, 205), (183, 182, 197, 198), (191, 190, 205, 206), (184, 183, 198, 199), (192, 191, 206, 207), (185, 184, 199, 200), (193, 192, 207, 208), (186, 185, 200, 201), (206, 205, 220, 221), (199, 198, 213, 214), (207, 206, 221, 222), (200, 199, 214, 215), (208, 207, 222, 223), (201, 200, 215, 216), (209, 208, 223, 224), (202, 201, 216, 217), (210, 209, 224, 225), (203, 202, 217, 218), (196, 271, 211), (75, 210, 225), (204, 203, 218, 219), (197, 196, 211, 212), (205, 204, 219, 220), (198, 197, 212, 213), (225, 224, 239, 240), (218, 217, 232, 233), (211, 271, 226), (75, 225, 240), (219, 218, 233, 234), (212, 211, 226, 227), (220, 219, 234, 235), (213, 212, 227, 228), (221, 220, 235, 236), (214, 213, 228, 229), (222, 221, 236, 237), (215, 214, 229, 230), (223, 222, 237, 238), (216, 215, 230, 231), (224, 223, 238, 239), (217, 216, 231, 232), (229, 228, 243, 244), (237, 236, 251, 252), (230, 229, 244, 245), (238, 237, 252, 253), (231, 230, 245, 246), (239, 238, 253, 254), (232, 231, 246, 247), (240, 239, 254, 255), (233, 232, 247, 248), (226, 271, 241), (75, 240, 255), (234, 233, 248, 249), (227, 226, 241, 242), (235, 234, 249, 250), (228, 227, 242, 243), (236, 235, 250, 251), (248, 247, 262, 263), (241, 271, 256), (75, 255, 270), (249, 248, 263, 264), (242, 241, 256, 257), (250, 249, 264, 265), (243, 242, 257, 258), (251, 250, 265, 266), (244, 243, 258, 259), (252, 251, 266, 267), (245, 244, 259, 260), (253, 252, 267, 268), (246, 245, 260, 261), (254, 253, 268, 269), (247, 246, 261, 262), (255, 254, 269, 270), (267, 266, 282, 283), (260, 259, 275, 276), (268, 267, 283, 284), (261, 260, 276, 277), (269, 268, 284, 285), (262, 261, 277, 278), (270, 269, 285, 286), (263, 262, 278, 279), (256, 271, 272), (75, 270, 286), (264, 263, 279, 280), (257, 256, 272, 273), (265, 264, 280, 281), (258, 257, 273, 274), (266, 265, 281, 282), (259, 258, 274, 275), (272, 271, 287), (75, 286, 301), (280, 279, 294, 295), (273, 272, 287, 288), (281, 280, 295, 296), (274, 273, 288, 289), (282, 281, 296, 297), (275, 274, 289, 290), (283, 282, 297, 298), (276, 275, 290, 291), (284, 283, 298, 299), (277, 276, 291, 292), (285, 284, 299, 300), (278, 277, 292, 293), (286, 285, 300, 301), (279, 278, 293, 294), (291, 290, 305, 306), (299, 298, 313, 314), (292, 291, 306, 307), (300, 299, 314, 315), (293, 292, 307, 308), (301, 300, 315, 316), (294, 293, 308, 309), (287, 271, 302), (75, 301, 316), (295, 294, 309, 310), (288, 287, 302, 303), (296, 295, 310, 311), (289, 288, 303, 304), (297, 296, 311, 312), (290, 289, 304, 305), (298, 297, 312, 313), (310, 309, 324, 325), (303, 302, 317, 318), (311, 310, 325, 326), (304, 303, 318, 319), (312, 311, 326, 327), (305, 304, 319, 320), (313, 312, 327, 328), (306, 305, 320, 321), (314, 313, 328, 329), (307, 306, 321, 322), (315, 314, 329, 330), (308, 307, 322, 323), (316, 315, 330, 331), (309, 308, 323, 324), (302, 271, 317), (75, 316, 331), (329, 328, 343, 344), (322, 321, 336, 337), (330, 329, 344, 345), (323, 322, 337, 338), (331, 330, 345, 346), (324, 323, 338, 339), (317, 271, 332), (75, 331, 346), (325, 324, 339, 340), (318, 317, 332, 333), (326, 325, 340, 341), (319, 318, 333, 334), (327, 326, 341, 342), (320, 319, 334, 335), (328, 327, 342, 343), (321, 320, 335, 336), (341, 340, 355, 356), (334, 333, 348, 349), (342, 341, 356, 357), (335, 334, 349, 350), (343, 342, 357, 358), (336, 335, 350, 351), (344, 343, 358, 359), (337, 336, 351, 352), (345, 344, 359, 360), (338, 337, 352, 353), (346, 345, 360, 361), (339, 338, 353, 354), (332, 271, 347), (75, 346, 361), (340, 339, 354, 355), (333, 332, 347, 348), (360, 359, 374, 375), (353, 352, 367, 368), (361, 360, 375, 376), (354, 353, 368, 369), (347, 271, 362), (75, 361, 376), (355, 354, 369, 370), (348, 347, 362, 363), (356, 355, 370, 371), (349, 348, 363, 364), (357, 356, 371, 372), (350, 349, 364, 365), (358, 357, 372, 373), (351, 350, 365, 366), (359, 358, 373, 374), (352, 351, 366, 367), (364, 363, 378, 379), (372, 371, 386, 387), (365, 364, 379, 380), (373, 372, 387, 388), (366, 365, 380, 381), (374, 373, 388, 389), (367, 366, 381, 382), (375, 374, 389, 390), (368, 367, 382, 383), (376, 375, 390, 391), (369, 368, 383, 384), (362, 271, 377), (75, 376, 391), (370, 369, 384, 385), (363, 362, 377, 378), (371, 370, 385, 386), (383, 382, 397, 398), (391, 390, 405, 406), (384, 383, 398, 399), (377, 271, 392), (75, 391, 406), (385, 384, 399, 400), (378, 377, 392, 393), (386, 385, 400, 401), (379, 378, 393, 394), (387, 386, 401, 402), (380, 379, 394, 395), (388, 387, 402, 403), (381, 380, 395, 396), (389, 388, 403, 404), (382, 381, 396, 397), (390, 389, 404, 405), (402, 401, 416, 417), (395, 394, 409, 410), (403, 402, 417, 418), (396, 395, 410, 411), (404, 403, 418, 419), (397, 396, 411, 412), (405, 404, 419, 420), (398, 397, 412, 413), (406, 405, 420, 421), (399, 398, 413, 414), (392, 271, 407), (75, 406, 421), (400, 399, 414, 415), (393, 392, 407, 408), (401, 400, 415, 416), (394, 393, 408, 409), (421, 420, 435, 436), (414, 413, 428, 429), (407, 271, 422), (75, 421, 436), (415, 414, 429, 430), (408, 407, 422, 423), (416, 415, 430, 431), (409, 408, 423, 424), (417, 416, 431, 432), (410, 409, 424, 425), (418, 417, 432, 433), (411, 410, 425, 426), (419, 418, 433, 434), (412, 411, 426, 427), (420, 419, 434, 435), (413, 412, 427, 428), (425, 424, 439, 440), (433, 432, 447, 448), (426, 425, 440, 441), (434, 433, 448, 449), (427, 426, 441, 442), (435, 434, 449, 450), (428, 427, 442, 443), (436, 435, 450, 451), (429, 428, 443, 444), (422, 271, 437), (75, 436, 451), (430, 429, 444, 445), (423, 422, 437, 438), (431, 430, 445, 446), (424, 423, 438, 439), (432, 431, 446, 447), (444, 443, 458, 459), (437, 271, 452), (75, 451, 466), (445, 444, 459, 460), (438, 437, 452, 453), (446, 445, 460, 461), (439, 438, 453, 454), (447, 446, 461, 462), (440, 439, 454, 455), (448, 447, 462, 463), (441, 440, 455, 456), (449, 448, 463, 464), (442, 441, 456, 457), (450, 449, 464, 465), (443, 442, 457, 458), (451, 450, 465, 466), (463, 462, 477, 478), (456, 455, 470, 471), (464, 463, 478, 479), (457, 456, 471, 472), (465, 464, 479, 480), (458, 457, 472, 473), (466, 465, 480, 481), (459, 458, 473, 474), (452, 271, 467), (75, 466, 481), (460, 459, 474, 475), (453, 452, 467, 468), (461, 460, 475, 476), (454, 453, 468, 469), (462, 461, 476, 477), (455, 454, 469, 470)])
me_sphere.polygons.foreach_set('use_smooth', [True] * 512)
_uv = me_sphere.uv_layers.new(name='UVMap')
_uv.uv.foreach_set('vector', [0.1931, 0.3314, 0.209, 0.309, 0.2267, 0.3223, 0.209, 0.3437, 0.2953, 0.1862, 0.3109, 0.1642, 0.3275, 0.1749, 0.3136, 0.1983, 0.176, 0.3555, 0.1931, 0.3314, 0.209, 0.3437, 0.1894, 0.3663, 0.2806, 0.2072, 0.2953, 0.1862, 0.3136, 0.1983, 0.2999, 0.2202, 0.1569, 0.3819, 0.176, 0.3555, 0.1894, 0.3663, 0.1669, 0.3903, 0.2664, 0.2275, 0.2806, 0.2072, 0.2999, 0.2202, 0.2863, 0.2412, 0.1353, 0.4113, 0.1569, 0.3819, 0.1669, 0.3903, 0.1408, 0.4162, 0.2523, 0.2475, 0.2664, 0.2275, 0.2863, 0.2412, 0.2724, 0.2615, 0.3672, 0.08593, 0.3911, 0.05402, 0.3733, 0.08968, 0.1104, 0.4439, 0.1353, 0.4113, 0.1408, 0.4162, 0.2382, 0.2675, 0.2523, 0.2475, 0.2724, 0.2615, 0.258, 0.2816, 0.3462, 0.1147, 0.3672, 0.08593, 0.3733, 0.08968, 0.3571, 0.1213, 0.2238, 0.2879, 0.2382, 0.2675, 0.258, 0.2816, 0.2429, 0.3017, 0.3276, 0.1405, 0.3462, 0.1147, 0.3571, 0.1213, 0.3419, 0.1494, 0.209, 0.309, 0.2238, 0.2879, 0.2429, 0.3017, 0.2267, 0.3223, 0.3109, 0.1642, 0.3276, 0.1405, 0.3419, 0.1494, 0.3275, 0.1749, 0.3419, 0.1494, 0.3571, 0.1213, 0.3688, 0.1265, 0.3572, 0.1568, 0.2267, 0.3223, 0.2429, 0.3017, 0.2617, 0.3167, 0.2439, 0.3371, 0.3275, 0.1749, 0.3419, 0.1494, 0.3572, 0.1568, 0.3453, 0.1841, 0.209, 0.3437, 0.2267, 0.3223, 0.2439, 0.3371, 0.2241, 0.3577, 0.3136, 0.1983, 0.3275, 0.1749, 0.3453, 0.1841, 0.333, 0.2092, 0.1894, 0.3663, 0.209, 0.3437, 0.2241, 0.3577, 0.2017, 0.3787, 0.2999, 0.2202, 0.3136, 0.1983, 0.333, 0.2092, 0.3203, 0.2325, 0.1669, 0.3903, 0.1894, 0.3663, 0.2017, 0.3787, 0.1758, 0.4002, 0.2863, 0.2412, 0.2999, 0.2202, 0.3203, 0.2325, 0.307, 0.2545, 0.1408, 0.4162, 0.1669, 0.3903, 0.1758, 0.4002, 0.1455, 0.4221, 0.2724, 0.2615, 0.2863, 0.2412, 0.307, 0.2545, 0.2929, 0.2757, 0.3733, 0.08968, 0.3911, 0.05402, 0.3801, 0.09243, 0.1104, 0.4439, 0.1408, 0.4162, 0.1455, 0.4221, 0.258, 0.2816, 0.2724, 0.2615, 0.2929, 0.2757, 0.2779, 0.2963, 0.3571, 0.1213, 0.3733, 0.08968, 0.3801, 0.09243, 0.3688, 0.1265, 0.2429, 0.3017, 0.258, 0.2816, 0.2779, 0.2963, 0.2617, 0.3167, 0.307, 0.2545, 0.3203, 0.2325, 0.342, 0.2442, 0.3289, 0.2679, 0.1455, 0.4221, 0.1758, 0.4002, 0.1834, 0.4116, 0.1492, 0.4287, 0.2929, 0.2757, 0.307, 0.2545, 0.3289, 0.2679, 0.3144, 0.2904, 0.3801, 0.09243, 0.3911, 0.05402, 0.3872, 0.09403, 0.1104, 0.4439, 0.1455, 0.4221, 0.1492, 0.4287, 0.2779, 0.2963, 0.2929, 0.2757, 0.3144, 0.2904, 0.2984, 0.3121, 0.3688, 0.1265, 0.3801, 0.09243, 0.3872, 0.09403, 0.3814, 0.1301, 0.2617, 0.3167, 0.2779, 0.2963, 0.2984, 0.3121, 0.2807, 0.3331, 0.3572, 0.1568, 0.3688, 0.1265, 0.3814, 0.1301, 0.3737, 0.1625, 0.2439, 0.3371, 0.2617, 0.3167, 0.2807, 0.3331, 0.2609, 0.3536, 0.3453, 0.1841, 0.3572, 0.1568, 0.3737, 0.1625, 0.3645, 0.192, 0.2241, 0.3577, 0.2439, 0.3371, 0.2609, 0.3536, 0.2385, 0.3735, 0.333, 0.2092, 0.3453, 0.1841, 0.3645, 0.192, 0.3539, 0.219, 0.2017, 0.3787, 0.2241, 0.3577, 0.2385, 0.3735, 0.2129, 0.393, 0.3203, 0.2325, 0.333, 0.2092, 0.3539, 0.219, 0.342, 0.2442, 0.1758, 0.4002, 0.2017, 0.3787, 0.2129, 0.393, 0.1834, 0.4116, 0.2609, 0.3536, 0.2807, 0.3331, 0.3002, 0.3514, 0.2777, 0.3722, 0.3645, 0.192, 0.3737, 0.1625, 0.3915, 0.1663, 0.3853, 0.1982, 0.2385, 0.3735, 0.2609, 0.3536, 0.2777, 0.3722, 0.252, 0.3916, 0.3539, 0.219, 0.3645, 0.192, 0.3853, 0.1982, 0.3766, 0.2278, 0.2129, 0.393, 0.2385, 0.3735, 0.252, 0.3916, 0.2227, 0.4092, 0.342, 0.2442, 0.3539, 0.219, 0.3766, 0.2278, 0.3657, 0.2555, 0.1834, 0.4116, 0.2129, 0.393, 0.2227, 0.4092, 0.1894, 0.4244, 0.3289, 0.2679, 0.342, 0.2442, 0.3657, 0.2555, 0.3526, 0.2815, 0.1492, 0.4287, 0.1834, 0.4116, 0.1894, 0.4244, 0.1518, 0.4361, 0.3144, 0.2904, 0.3289, 0.2679, 0.3526, 0.2815, 0.3375, 0.3061, 0.3872, 0.09403, 0.3911, 0.05402, 0.3946, 0.09438, 0.1104, 0.4439, 0.1492, 0.4287, 0.1518, 0.4361, 0.2984, 0.3121, 0.3144, 0.2904, 0.3375, 0.3061, 0.3201, 0.3294, 0.3814, 0.1301, 0.3872, 0.09403, 0.3946, 0.09438, 0.3948, 0.1318, 0.2807, 0.3331, 0.2984, 0.3121, 0.3201, 0.3294, 0.3002, 0.3514, 0.3737, 0.1625, 0.3814, 0.1301, 0.3948, 0.1318, 0.3915, 0.1663, 0.1518, 0.4361, 0.1894, 0.4244, 0.1936, 0.4386, 0.153, 0.444, 0.3375, 0.3061, 0.3526, 0.2815, 0.379, 0.2956, 0.3627, 0.323, 0.3946, 0.09438, 0.3911, 0.05402, 0.4022, 0.09341, 0.1104, 0.4439, 0.1518, 0.4361, 0.153, 0.444, 0.3201, 0.3294, 0.3375, 0.3061, 0.3627, 0.323, 0.3433, 0.3487, 0.3948, 0.1318, 0.3946, 0.09438, 0.4022, 0.09341, 0.4088, 0.1314, 0.3002, 0.3514, 0.3201, 0.3294, 0.3433, 0.3487, 0.3207, 0.3724, 0.3915, 0.1663, 0.3948, 0.1318, 0.4088, 0.1314, 0.4106, 0.1678, 0.2777, 0.3722, 0.3002, 0.3514, 0.3207, 0.3724, 0.2945, 0.3938, 0.3853, 0.1982, 0.3915, 0.1663, 0.4106, 0.1678, 0.4082, 0.2025, 0.252, 0.3916, 0.2777, 0.3722, 0.2945, 0.3938, 0.2647, 0.4125, 0.3766, 0.2278, 0.3853, 0.1982, 0.4082, 0.2025, 0.4019, 0.2353, 0.2227, 0.4092, 0.252, 0.3916, 0.2647, 0.4125, 0.231, 0.4277, 0.3657, 0.2555, 0.3766, 0.2278, 0.4019, 0.2353, 0.3921, 0.2663, 0.1894, 0.4244, 0.2227, 0.4092, 0.231, 0.4277, 0.1936, 0.4386, 0.3526, 0.2815, 0.3657, 0.2555, 0.3921, 0.2663, 0.379, 0.2956, 0.2647, 0.4125, 0.2945, 0.3938, 0.3114, 0.4191, 0.2762, 0.4367, 0.4019, 0.2353, 0.4082, 0.2025, 0.4334, 0.2043, 0.4303, 0.2411, 0.231, 0.4277, 0.2647, 0.4125, 0.2762, 0.4367, 0.2373, 0.4488, 0.3921, 0.2663, 0.4019, 0.2353, 0.4303, 0.2411, 0.422, 0.2766, 0.1936, 0.4386, 0.231, 0.4277, 0.2373, 0.4488, 0.1957, 0.4542, 0.379, 0.2956, 0.3921, 0.2663, 0.422, 0.2766, 0.409, 0.3103, 0.153, 0.444, 0.1936, 0.4386, 0.1957, 0.4542, 0.1529, 0.4522, 0.3627, 0.323, 0.379, 0.2956, 0.409, 0.3103, 0.3913, 0.3419, 0.4022, 0.09341, 0.3911, 0.05402, 0.4096, 0.09104, 0.1104, 0.4439, 0.153, 0.444, 0.1529, 0.4522, 0.3433, 0.3487, 0.3627, 0.323, 0.3913, 0.3419, 0.3691, 0.3709, 0.4088, 0.1314, 0.4022, 0.09341, 0.4096, 0.09104, 0.4232, 0.1286, 0.3207, 0.3724, 0.3433, 0.3487, 0.3691, 0.3709, 0.3424, 0.3968, 0.4106, 0.1678, 0.4088, 0.1314, 0.4232, 0.1286, 0.4311, 0.1666, 0.2945, 0.3938, 0.3207, 0.3724, 0.3424, 0.3968, 0.3114, 0.4191, 0.4082, 0.2025, 0.4106, 0.1678, 0.4311, 0.1666, 0.4334, 0.2043, 0.4096, 0.09104, 0.3911, 0.05402, 0.4167, 0.08722, 0.1104, 0.4439, 0.1529, 0.4522, 0.1511, 0.4606, 0.3691, 0.3709, 0.3913, 0.3419, 0.4244, 0.3633, 0.3982, 0.3971, 0.4232, 0.1286, 0.4096, 0.09104, 0.4167, 0.08722, 0.4378, 0.1231, 0.3424, 0.3968, 0.3691, 0.3709, 0.3982, 0.3971, 0.3659, 0.4263, 0.4311, 0.1666, 0.4232, 0.1286, 0.4378, 0.1231, 0.453, 0.162, 0.3114, 0.4191, 0.3424, 0.3968, 0.3659, 0.4263, 0.3282, 0.4495, 0.4334, 0.2043, 0.4311, 0.1666, 0.453, 0.162, 0.4614, 0.2029, 0.2762, 0.4367, 0.3114, 0.4191, 0.3282, 0.4495, 0.2859, 0.4654, 0.4303, 0.2411, 0.4334, 0.2043, 0.4614, 0.2029, 0.4627, 0.2446, 0.2373, 0.4488, 0.2762, 0.4367, 0.2859, 0.4654, 0.2408, 0.4728, 0.422, 0.2766, 0.4303, 0.2411, 0.4627, 0.2446, 0.4569, 0.2859, 0.1957, 0.4542, 0.2373, 0.4488, 0.2408, 0.4728, 0.195, 0.471, 0.409, 0.3103, 0.422, 0.2766, 0.4569, 0.2859, 0.4441, 0.3258, 0.1529, 0.4522, 0.1957, 0.4542, 0.195, 0.471, 0.1511, 0.4606, 0.3913, 0.3419, 0.409, 0.3103, 0.4441, 0.3258, 0.4244, 0.3633, 0.4627, 0.2446, 0.4614, 0.2029, 0.4925, 0.197, 0.5005, 0.2445, 0.2408, 0.4728, 0.2859, 0.4654, 0.2928, 0.4995, 0.2404, 0.4999, 0.4569, 0.2859, 0.4627, 0.2446, 0.5005, 0.2445, 0.4987, 0.2937, 0.195, 0.471, 0.2408, 0.4728, 0.2404, 0.4999, 0.191, 0.4887, 0.4441, 0.3258, 0.4569, 0.2859, 0.4987, 0.2937, 0.4866, 0.3425, 0.1511, 0.4606, 0.195, 0.471, 0.191, 0.4887, 0.1476, 0.4687, 0.4244, 0.3633, 0.4441, 0.3258, 0.4866, 0.3425, 0.4643, 0.3884, 0.4167, 0.08722, 0.3911, 0.05402, 0.423, 0.08196, 0.1104, 0.4439, 0.1511, 0.4606, 0.1476, 0.4687, 0.3982, 0.3971, 0.4244, 0.3633, 0.4643, 0.3884, 0.4323, 0.4293, 0.4378, 0.1231, 0.4167, 0.08722, 0.423, 0.08196, 0.4519, 0.1146, 0.3659, 0.4263, 0.3982, 0.3971, 0.4323, 0.4293, 0.3918, 0.4628, 0.453, 0.162, 0.4378, 0.1231, 0.4519, 0.1146, 0.4758, 0.1531, 0.3282, 0.4495, 0.3659, 0.4263, 0.3918, 0.4628, 0.3445, 0.4868, 0.4614, 0.2029, 0.453, 0.162, 0.4758, 0.1531, 0.4925, 0.197, 0.2859, 0.4654, 0.3282, 0.4495, 0.3445, 0.4868, 0.2928, 0.4995, 0.4853, 0.8445, 0.4627, 0.8903, 0.4231, 0.8648, 0.443, 0.8276, 0.189, 0.9884, 0.146, 0.9681, 0.1495, 0.96, 0.1932, 0.9707, 0.4977, 0.7958, 0.4853, 0.8445, 0.443, 0.8276, 0.4561, 0.7878, 0.2382, 0.9999, 0.189, 0.9884, 0.1932, 0.9707, 0.2389, 0.9728, 0.4999, 0.7466, 0.4977, 0.7958, 0.4561, 0.7878, 0.4622, 0.7465, 0.2906, 0.9999, 0.2382, 0.9999, 0.2389, 0.9728, 0.284, 0.9658, 0.4923, 0.6991, 0.4999, 0.7466, 0.4622, 0.7465, 0.4611, 0.7048, 0.3422, 0.9877, 0.2906, 0.9999, 0.284, 0.9658, 0.3263, 0.9502, 0.4758, 0.6552, 0.4923, 0.6991, 0.4611, 0.7048, 0.4529, 0.6639, 0.3897, 0.9641, 0.3422, 0.9877, 0.3263, 0.9502, 0.3642, 0.9273, 0.4522, 0.6165, 0.4758, 0.6552, 0.4529, 0.6639, 0.438, 0.625, 0.4305, 0.9309, 0.3897, 0.9641, 0.3642, 0.9273, 0.3966, 0.8985, 0.4237, 0.5837, 0.4522, 0.6165, 0.438, 0.625, 0.4172, 0.5889, 0.4627, 0.8903, 0.4305, 0.9309, 0.3966, 0.8985, 0.4231, 0.8648, 0.146, 0.9681, 0.1091, 0.9432, 0.1495, 0.96, 0.392, 0.5555, 0.4237, 0.5837, 0.4172, 0.5889, 0.4529, 0.6639, 0.4611, 0.7048, 0.4331, 0.706, 0.4311, 0.6683, 0.3642, 0.9273, 0.3263, 0.9502, 0.3097, 0.9198, 0.3409, 0.8978, 0.438, 0.625, 0.4529, 0.6639, 0.4311, 0.6683, 0.4235, 0.6303, 0.3966, 0.8985, 0.3642, 0.9273, 0.3409, 0.8978, 0.3677, 0.872, 0.4172, 0.5889, 0.438, 0.625, 0.4235, 0.6303, 0.4102, 0.5927, 0.4231, 0.8648, 0.3966, 0.8985, 0.3677, 0.872, 0.3901, 0.8432, 0.1495, 0.96, 0.1091, 0.9432, 0.1513, 0.9517, 0.392, 0.5555, 0.4172, 0.5889, 0.4102, 0.5927, 0.443, 0.8276, 0.4231, 0.8648, 0.3901, 0.8432, 0.408, 0.8118, 0.1932, 0.9707, 0.1495, 0.96, 0.1513, 0.9517, 0.194, 0.954, 0.4561, 0.7878, 0.443, 0.8276, 0.408, 0.8118, 0.4213, 0.7782, 0.2389, 0.9728, 0.1932, 0.9707, 0.194, 0.954, 0.2355, 0.9489, 0.4622, 0.7465, 0.4561, 0.7878, 0.4213, 0.7782, 0.4297, 0.7428, 0.284, 0.9658, 0.2389, 0.9728, 0.2355, 0.9489, 0.2744, 0.9371, 0.4611, 0.7048, 0.4622, 0.7465, 0.4297, 0.7428, 0.4331, 0.706, 0.3263, 0.9502, 0.284, 0.9658, 0.2744, 0.9371, 0.3097, 0.9198, 0.194, 0.954, 0.1513, 0.9517, 0.1516, 0.9435, 0.1921, 0.9384, 0.4213, 0.7782, 0.408, 0.8118, 0.3781, 0.7968, 0.3914, 0.7677, 0.2355, 0.9489, 0.194, 0.954, 0.1921, 0.9384, 0.2294, 0.9278, 0.4297, 0.7428, 0.4213, 0.7782, 0.3914, 0.7677, 0.4014, 0.7368, 0.2744, 0.9371, 0.2355, 0.9489, 0.2294, 0.9278, 0.2631, 0.9128, 0.4331, 0.706, 0.4297, 0.7428, 0.4014, 0.7368, 0.4079, 0.704, 0.3097, 0.9198, 0.2744, 0.9371, 0.2631, 0.9128, 0.293, 0.8944, 0.4311, 0.6683, 0.4331, 0.706, 0.4079, 0.704, 0.4106, 0.6694, 0.3409, 0.8978, 0.3097, 0.9198, 0.293, 0.8944, 0.3193, 0.8732, 0.4235, 0.6303, 0.4311, 0.6683, 0.4106, 0.6694, 0.409, 0.633, 0.3677, 0.872, 0.3409, 0.8978, 0.3193, 0.8732, 0.3421, 0.8497, 0.4102, 0.5927, 0.4235, 0.6303, 0.409, 0.633, 0.4027, 0.595, 0.3901, 0.8432, 0.3677, 0.872, 0.3421, 0.8497, 0.3617, 0.8242, 0.1513, 0.9517, 0.1091, 0.9432, 0.1516, 0.9435, 0.392, 0.5555, 0.4102, 0.5927, 0.4027, 0.595, 0.408, 0.8118, 0.3901, 0.8432, 0.3617, 0.8242, 0.3781, 0.7968, 0.3193, 0.8732, 0.293, 0.8944, 0.2764, 0.8728, 0.299, 0.8521, 0.409, 0.633, 0.4106, 0.6694, 0.3915, 0.6677, 0.395, 0.6333, 0.3421, 0.8497, 0.3193, 0.8732, 0.299, 0.8521, 0.319, 0.8302, 0.4027, 0.595, 0.409, 0.633, 0.395, 0.6333, 0.3952, 0.5959, 0.3617, 0.8242, 0.3421, 0.8497, 0.319, 0.8302, 0.3365, 0.8071, 0.1516, 0.9435, 0.1091, 0.9432, 0.1503, 0.9356, 0.392, 0.5555, 0.4027, 0.595, 0.3952, 0.5959, 0.3781, 0.7968, 0.3617, 0.8242, 0.3365, 0.8071, 0.3519, 0.7826, 0.1921, 0.9384, 0.1516, 0.9435, 0.1503, 0.9356, 0.1879, 0.9242, 0.3914, 0.7677, 0.3781, 0.7968, 0.3519, 0.7826, 0.3651, 0.7567, 0.2294, 0.9278, 0.1921, 0.9384, 0.1879, 0.9242, 0.2213, 0.9093, 0.4014, 0.7368, 0.3914, 0.7677, 0.3651, 0.7567, 0.3763, 0.7291, 0.2631, 0.9128, 0.2294, 0.9278, 0.2213, 0.9093, 0.2506, 0.8919, 0.4079, 0.704, 0.4014, 0.7368, 0.3763, 0.7291, 0.3851, 0.6995, 0.293, 0.8944, 0.2631, 0.9128, 0.2506, 0.8919, 0.2764, 0.8728, 0.4106, 0.6694, 0.4079, 0.704, 0.3851, 0.6995, 0.3915, 0.6677, 0.3651, 0.7567, 0.3519, 0.7826, 0.3282, 0.7688, 0.3415, 0.7453, 0.2213, 0.9093, 0.1879, 0.9242, 0.182, 0.9114, 0.2115, 0.893, 0.3763, 0.7291, 0.3651, 0.7567, 0.3415, 0.7453, 0.3536, 0.7201, 0.2506, 0.8919, 0.2213, 0.9093, 0.2115, 0.893, 0.2372, 0.8738, 0.3851, 0.6995, 0.3763, 0.7291, 0.3536, 0.7201, 0.3644, 0.6932, 0.2764, 0.8728, 0.2506, 0.8919, 0.2372, 0.8738, 0.2597, 0.854, 0.3915, 0.6677, 0.3851, 0.6995, 0.3644, 0.6932, 0.3738, 0.6638, 0.299, 0.8521, 0.2764, 0.8728, 0.2597, 0.854, 0.2797, 0.8337, 0.395, 0.6333, 0.3915, 0.6677, 0.3738, 0.6638, 0.3817, 0.6315, 0.319, 0.8302, 0.299, 0.8521, 0.2797, 0.8337, 0.2975, 0.8128, 0.3952, 0.5959, 0.395, 0.6333, 0.3817, 0.6315, 0.3877, 0.5955, 0.3365, 0.8071, 0.319, 0.8302, 0.2975, 0.8128, 0.3136, 0.7913, 0.1503, 0.9356, 0.1091, 0.9432, 0.1478, 0.9283, 0.392, 0.5555, 0.3952, 0.5959, 0.3877, 0.5955, 0.3519, 0.7826, 0.3365, 0.8071, 0.3136, 0.7913, 0.3282, 0.7688, 0.1879, 0.9242, 0.1503, 0.9356, 0.1478, 0.9283, 0.182, 0.9114, 0.3817, 0.6315, 0.3738, 0.6638, 0.3573, 0.658, 0.3691, 0.6278, 0.2975, 0.8128, 0.2797, 0.8337, 0.2608, 0.8172, 0.2771, 0.7969, 0.3877, 0.5955, 0.3817, 0.6315, 0.3691, 0.6278, 0.3806, 0.5938, 0.3136, 0.7913, 0.2975, 0.8128, 0.2771, 0.7969, 0.2923, 0.7764, 0.1478, 0.9283, 0.1091, 0.9432, 0.1442, 0.9216, 0.392, 0.5555, 0.3877, 0.5955, 0.3806, 0.5938, 0.3282, 0.7688, 0.3136, 0.7913, 0.2923, 0.7764, 0.3065, 0.7553, 0.182, 0.9114, 0.1478, 0.9283, 0.1442, 0.9216, 0.1745, 0.9, 0.3415, 0.7453, 0.3282, 0.7688, 0.3065, 0.7553, 0.32, 0.7334, 0.2115, 0.893, 0.182, 0.9114, 0.1745, 0.9, 0.2005, 0.8787, 0.3536, 0.7201, 0.3415, 0.7453, 0.32, 0.7334, 0.3328, 0.7101, 0.2372, 0.8738, 0.2115, 0.893, 0.2005, 0.8787, 0.223, 0.8579, 0.3644, 0.6932, 0.3536, 0.7201, 0.3328, 0.7101, 0.3452, 0.6852, 0.2597, 0.854, 0.2372, 0.8738, 0.223, 0.8579, 0.2429, 0.8374, 0.3738, 0.6638, 0.3644, 0.6932, 0.3452, 0.6852, 0.3573, 0.658, 0.2797, 0.8337, 0.2597, 0.854, 0.2429, 0.8374, 0.2608, 0.8172, 0.3328, 0.7101, 0.32, 0.7334, 0.2997, 0.7209, 0.3134, 0.6991, 0.223, 0.8579, 0.2005, 0.8787, 0.1883, 0.8662, 0.208, 0.8439, 0.3452, 0.6852, 0.3328, 0.7101, 0.3134, 0.6991, 0.3275, 0.6758, 0.2429, 0.8374, 0.223, 0.8579, 0.208, 0.8439, 0.2258, 0.8226, 0.3573, 0.658, 0.3452, 0.6852, 0.3275, 0.6758, 0.342, 0.6505, 0.2608, 0.8172, 0.2429, 0.8374, 0.2258, 0.8226, 0.2421, 0.8021, 0.3691, 0.6278, 0.3573, 0.658, 0.342, 0.6505, 0.3574, 0.6225, 0.2771, 0.7969, 0.2608, 0.8172, 0.2421, 0.8021, 0.2573, 0.782, 0.3806, 0.5938, 0.3691, 0.6278, 0.3574, 0.6225, 0.3739, 0.591, 0.2923, 0.7764, 0.2771, 0.7969, 0.2573, 0.782, 0.2718, 0.762, 0.1442, 0.9216, 0.1091, 0.9432, 0.1396, 0.9158, 0.392, 0.5555, 0.3806, 0.5938, 0.3739, 0.591, 0.3065, 0.7553, 0.2923, 0.7764, 0.2718, 0.762, 0.2859, 0.7418, 0.1745, 0.9, 0.1442, 0.9216, 0.1396, 0.9158, 0.1658, 0.8901, 0.32, 0.7334, 0.3065, 0.7553, 0.2859, 0.7418, 0.2997, 0.7209, 0.2005, 0.8787, 0.1745, 0.9, 0.1658, 0.8901, 0.1883, 0.8662, 0.3739, 0.591, 0.3574, 0.6225, 0.3466, 0.6157, 0.3678, 0.5871, 0.2718, 0.762, 0.2573, 0.782, 0.2377, 0.7678, 0.2518, 0.748, 0.1396, 0.9158, 0.1091, 0.9432, 0.1341, 0.9108, 0.392, 0.5555, 0.3739, 0.591, 0.3678, 0.5871, 0.2859, 0.7418, 0.2718, 0.762, 0.2518, 0.748, 0.266, 0.7281, 0.1658, 0.8901, 0.1396, 0.9158, 0.1341, 0.9108, 0.1558, 0.8816, 0.2997, 0.7209, 0.2859, 0.7418, 0.266, 0.7281, 0.2804, 0.7079, 0.1883, 0.8662, 0.1658, 0.8901, 0.1558, 0.8816, 0.175, 0.8554, 0.3134, 0.6991, 0.2997, 0.7209, 0.2804, 0.7079, 0.2952, 0.687, 0.208, 0.8439, 0.1883, 0.8662, 0.175, 0.8554, 0.1922, 0.8314, 0.3275, 0.6758, 0.3134, 0.6991, 0.2952, 0.687, 0.3109, 0.665, 0.2258, 0.8226, 0.208, 0.8439, 0.1922, 0.8314, 0.2081, 0.8092, 0.342, 0.6505, 0.3275, 0.6758, 0.3109, 0.665, 0.3279, 0.6415, 0.2421, 0.8021, 0.2258, 0.8226, 0.2081, 0.8092, 0.2232, 0.7881, 0.3574, 0.6225, 0.342, 0.6505, 0.3279, 0.6415, 0.3466, 0.6157, 0.2573, 0.782, 0.2421, 0.8021, 0.2232, 0.7881, 0.2377, 0.7678, 0.1922, 0.8314, 0.175, 0.8554, 0.1606, 0.8461, 0.1754, 0.8204, 0.3109, 0.665, 0.2952, 0.687, 0.2778, 0.6737, 0.2954, 0.6528, 0.2081, 0.8092, 0.1922, 0.8314, 0.1754, 0.8204, 0.1897, 0.7969, 0.3279, 0.6415, 0.3109, 0.665, 0.2954, 0.6528, 0.3148, 0.6308, 0.2232, 0.7881, 0.2081, 0.8092, 0.1897, 0.7969, 0.2038, 0.7749, 0.3466, 0.6157, 0.3279, 0.6415, 0.3148, 0.6308, 0.3369, 0.6074, 0.2377, 0.7678, 0.2232, 0.7881, 0.2038, 0.7749, 0.2177, 0.754, 0.3678, 0.5871, 0.3466, 0.6157, 0.3369, 0.6074, 0.3624, 0.5823, 0.2518, 0.748, 0.2377, 0.7678, 0.2177, 0.754, 0.2319, 0.7338, 0.1341, 0.9108, 0.1091, 0.9432, 0.1278, 0.9068, 0.392, 0.5555, 0.3678, 0.5871, 0.3624, 0.5823, 0.266, 0.7281, 0.2518, 0.748, 0.2319, 0.7338, 0.2464, 0.7139, 0.1558, 0.8816, 0.1341, 0.9108, 0.1278, 0.9068, 0.1449, 0.8746, 0.2804, 0.7079, 0.266, 0.7281, 0.2464, 0.7139, 0.2616, 0.6941, 0.175, 0.8554, 0.1558, 0.8816, 0.1449, 0.8746, 0.1606, 0.8461, 0.2952, 0.687, 0.2804, 0.7079, 0.2616, 0.6941, 0.2778, 0.6737, 0.2319, 0.7338, 0.2177, 0.754, 0.1971, 0.7404, 0.2115, 0.7194, 0.1278, 0.9068, 0.1091, 0.9432, 0.121, 0.9039, 0.392, 0.5555, 0.3624, 0.5823, 0.3579, 0.5766, 0.2464, 0.7139, 0.2319, 0.7338, 0.2115, 0.7194, 0.2268, 0.699, 0.1449, 0.8746, 0.1278, 0.9068, 0.121, 0.9039, 0.1329, 0.8692, 0.2616, 0.6941, 0.2464, 0.7139, 0.2268, 0.699, 0.2432, 0.679, 0.1606, 0.8461, 0.1449, 0.8746, 0.1329, 0.8692, 0.1451, 0.8384, 0.2778, 0.6737, 0.2616, 0.6941, 0.2432, 0.679, 0.2609, 0.659, 0.1754, 0.8204, 0.1606, 0.8461, 0.1451, 0.8384, 0.1575, 0.8108, 0.2954, 0.6528, 0.2778, 0.6737, 0.2609, 0.659, 0.2807, 0.6389, 0.1897, 0.7969, 0.1754, 0.8204, 0.1575, 0.8108, 0.1703, 0.7857, 0.3148, 0.6308, 0.2954, 0.6528, 0.2807, 0.6389, 0.3029, 0.6185, 0.2038, 0.7749, 0.1897, 0.7969, 0.1703, 0.7857, 0.1835, 0.7623, 0.3369, 0.6074, 0.3148, 0.6308, 0.3029, 0.6185, 0.3283, 0.5977, 0.2177, 0.754, 0.2038, 0.7749, 0.1835, 0.7623, 0.1971, 0.7404, 0.3624, 0.5823, 0.3369, 0.6074, 0.3283, 0.5977, 0.3579, 0.5766, 0.2807, 0.6389, 0.2609, 0.659, 0.2444, 0.6425, 0.2668, 0.6232, 0.1703, 0.7857, 0.1575, 0.8108, 0.1382, 0.8026, 0.1494, 0.7754, 0.3029, 0.6185, 0.2807, 0.6389, 0.2668, 0.6232, 0.2921, 0.6045, 0.1835, 0.7623, 0.1703, 0.7857, 0.1494, 0.7754, 0.1618, 0.7502, 0.3283, 0.5977, 0.3029, 0.6185, 0.2921, 0.6045, 0.321, 0.5866, 0.1971, 0.7404, 0.1835, 0.7623, 0.1618, 0.7502, 0.1753, 0.7266, 0.3579, 0.5766, 0.3283, 0.5977, 0.321, 0.5866, 0.3543, 0.5701, 0.2115, 0.7194, 0.1971, 0.7404, 0.1753, 0.7266, 0.1902, 0.7042, 0.121, 0.9039, 0.1091, 0.9432, 0.1137, 0.9022, 0.392, 0.5555, 0.3579, 0.5766, 0.3543, 0.5701, 0.2268, 0.699, 0.2115, 0.7194, 0.1902, 0.7042, 0.2066, 0.6829, 0.1329, 0.8692, 0.121, 0.9039, 0.1137, 0.9022, 0.1201, 0.8654, 0.2432, 0.679, 0.2268, 0.699, 0.2066, 0.6829, 0.2246, 0.6624, 0.1451, 0.8384, 0.1329, 0.8692, 0.1201, 0.8654, 0.1283, 0.8324, 0.2609, 0.659, 0.2432, 0.679, 0.2246, 0.6624, 0.2444, 0.6425, 0.1575, 0.8108, 0.1451, 0.8384, 0.1283, 0.8324, 0.1382, 0.8026, 0.1137, 0.9022, 0.1091, 0.9432, 0.1061, 0.9017, 0.392, 0.5555, 0.3543, 0.5701, 0.3519, 0.563, 0.2066, 0.6829, 0.1902, 0.7042, 0.1675, 0.6881, 0.1854, 0.6653, 0.1201, 0.8654, 0.1137, 0.9022, 0.1061, 0.9017, 0.1065, 0.8635, 0.2246, 0.6624, 0.2066, 0.6829, 0.1854, 0.6653, 0.2056, 0.6438, 0.1283, 0.8324, 0.1201, 0.8654, 0.1065, 0.8635, 0.1103, 0.8283, 0.2444, 0.6425, 0.2246, 0.6624, 0.2056, 0.6438, 0.2282, 0.6239, 0.1382, 0.8026, 0.1283, 0.8324, 0.1103, 0.8283, 0.1171, 0.796, 0.2668, 0.6232, 0.2444, 0.6425, 0.2282, 0.6239, 0.2538, 0.6053, 0.1494, 0.7754, 0.1382, 0.8026, 0.1171, 0.796, 0.1265, 0.7661, 0.2921, 0.6045, 0.2668, 0.6232, 0.2538, 0.6053, 0.2826, 0.5885, 0.1618, 0.7502, 0.1494, 0.7754, 0.1265, 0.7661, 0.1382, 0.7384, 0.321, 0.5866, 0.2921, 0.6045, 0.2826, 0.5885, 0.3152, 0.5741, 0.1753, 0.7266, 0.1618, 0.7502, 0.1382, 0.7384, 0.1516, 0.7123, 0.3543, 0.5701, 0.321, 0.5866, 0.3152, 0.5741, 0.3519, 0.563, 0.1902, 0.7042, 0.1753, 0.7266, 0.1516, 0.7123, 0.1675, 0.6881, 0.1265, 0.7661, 0.1171, 0.796, 0.09396, 0.7912, 0.1011, 0.7579, 0.2826, 0.5885, 0.2538, 0.6053, 0.2417, 0.5846, 0.2748, 0.5704, 0.1382, 0.7384, 0.1265, 0.7661, 0.1011, 0.7579, 0.1119, 0.7268, 0.3152, 0.5741, 0.2826, 0.5885, 0.2748, 0.5704, 0.3112, 0.5602, 0.1516, 0.7123, 0.1382, 0.7384, 0.1119, 0.7268, 0.1256, 0.6975, 0.3519, 0.563, 0.3152, 0.5741, 0.3112, 0.5602, 0.3507, 0.5553, 0.1675, 0.6881, 0.1516, 0.7123, 0.1256, 0.6975, 0.1427, 0.6705, 0.1061, 0.9017, 0.1091, 0.9432, 0.09836, 0.9026, 0.392, 0.5555, 0.3519, 0.563, 0.3507, 0.5553, 0.1854, 0.6653, 0.1675, 0.6881, 0.1427, 0.6705, 0.1629, 0.6456, 0.1065, 0.8635, 0.1061, 0.9017, 0.09836, 0.9026, 0.09214, 0.8637, 0.2056, 0.6438, 0.1854, 0.6653, 0.1629, 0.6456, 0.186, 0.6229, 0.1103, 0.8283, 0.1065, 0.8635, 0.09214, 0.8637, 0.09081, 0.8264, 0.2282, 0.6239, 0.2056, 0.6438, 0.186, 0.6229, 0.2121, 0.6021, 0.1171, 0.796, 0.1103, 0.8283, 0.09081, 0.8264, 0.09396, 0.7912, 0.2538, 0.6053, 0.2282, 0.6239, 0.2121, 0.6021, 0.2417, 0.5846, 0.1629, 0.6456, 0.1427, 0.6705, 0.1149, 0.6508, 0.138, 0.6227, 0.09214, 0.8637, 0.09836, 0.9026, 0.09072, 0.9049, 0.07733, 0.8663, 0.186, 0.6229, 0.1629, 0.6456, 0.138, 0.6227, 0.1653, 0.598, 0.09081, 0.8264, 0.09214, 0.8637, 0.07733, 0.8663, 0.06983, 0.8273, 0.2121, 0.6021, 0.186, 0.6229, 0.1653, 0.598, 0.1963, 0.577, 0.09396, 0.7912, 0.09081, 0.8264, 0.06983, 0.8273, 0.06825, 0.7887, 0.2417, 0.5846, 0.2121, 0.6021, 0.1963, 0.577, 0.2311, 0.5608, 0.1011, 0.7579, 0.09396, 0.7912, 0.06825, 0.7887, 0.07236, 0.7512, 0.2748, 0.5704, 0.2417, 0.5846, 0.2311, 0.5608, 0.269, 0.5498, 0.1119, 0.7268, 0.1011, 0.7579, 0.07236, 0.7512, 0.08185, 0.7155, 0.3112, 0.5602, 0.2748, 0.5704, 0.269, 0.5498, 0.3094, 0.5451, 0.1256, 0.6975, 0.1119, 0.7268, 0.08185, 0.7155, 0.09597, 0.6818, 0.3507, 0.5553, 0.3112, 0.5602, 0.3094, 0.5451, 0.3509, 0.5473, 0.1427, 0.6705, 0.1256, 0.6975, 0.09597, 0.6818, 0.1149, 0.6508, 0.09836, 0.9026, 0.1091, 0.9432, 0.09072, 0.9049, 0.392, 0.5555, 0.3507, 0.5553, 0.3509, 0.5473, 0.269, 0.5498, 0.2311, 0.5608, 0.2223, 0.5329, 0.266, 0.5266, 0.08185, 0.7155, 0.07236, 0.7512, 0.03917, 0.7467, 0.04664, 0.7046, 0.3094, 0.5451, 0.269, 0.5498, 0.266, 0.5266, 0.3102, 0.5288, 0.09597, 0.6818, 0.08185, 0.7155, 0.04664, 0.7046, 0.06136, 0.6647, 0.3509, 0.5473, 0.3094, 0.5451, 0.3102, 0.5288, 0.3527, 0.5392, 0.1149, 0.6508, 0.09597, 0.6818, 0.06136, 0.6647, 0.08263, 0.6282, 0.09072, 0.9049, 0.1091, 0.9432, 0.08344, 0.9088, 0.392, 0.5555, 0.3509, 0.5473, 0.3527, 0.5392, 0.138, 0.6227, 0.1149, 0.6508, 0.08263, 0.6282, 0.11, 0.5955, 0.07733, 0.8663, 0.09072, 0.9049, 0.08344, 0.9088, 0.06235, 0.8717, 0.1653, 0.598, 0.138, 0.6227, 0.11, 0.5955, 0.1432, 0.568, 0.06983, 0.8273, 0.07733, 0.8663, 0.06235, 0.8717, 0.04741, 0.8316, 0.1963, 0.577, 0.1653, 0.598, 0.1432, 0.568, 0.181, 0.5469, 0.06825, 0.7887, 0.06983, 0.8273, 0.04741, 0.8316, 0.03951, 0.7896, 0.2311, 0.5608, 0.1963, 0.577, 0.181, 0.5469, 0.2223, 0.5329, 0.07236, 0.7512, 0.06825, 0.7887, 0.03951, 0.7896, 0.03917, 0.7467, 0.1432, 0.568, 0.11, 0.5955, 0.0773, 0.5621, 0.1192, 0.53, 0.04741, 0.8316, 0.06235, 0.8717, 0.04773, 0.8802, 0.02383, 0.8404, 0.181, 0.5469, 0.1432, 0.568, 0.1192, 0.53, 0.1673, 0.5105, 0.03951, 0.7896, 0.04741, 0.8316, 0.02383, 0.8404, 0.007343, 0.795, 0.2223, 0.5329, 0.181, 0.5469, 0.1673, 0.5105, 0.2166, 0.5001, 0.03917, 0.7467, 0.03951, 0.7896, 0.007343, 0.795, 9.999e-05, 0.7457, 0.266, 0.5266, 0.2223, 0.5329, 0.2166, 0.5001, 0.2668, 0.5005, 0.04664, 0.7046, 0.03917, 0.7467, 9.999e-05, 0.7457, 0.003549, 0.6944, 0.3102, 0.5288, 0.266, 0.5266, 0.2668, 0.5005, 0.3143, 0.5117, 0.06136, 0.6647, 0.04664, 0.7046, 0.003549, 0.6944, 0.02025, 0.646, 0.3527, 0.5392, 0.3102, 0.5288, 0.3143, 0.5117, 0.3561, 0.5313, 0.08263, 0.6282, 0.06136, 0.6647, 0.02025, 0.646, 0.04415, 0.6016, 0.08344, 0.9088, 0.1091, 0.9432, 0.07683, 0.914, 0.392, 0.5555, 0.3527, 0.5392, 0.3561, 0.5313, 0.11, 0.5955, 0.08263, 0.6282, 0.04415, 0.6016, 0.0773, 0.5621, 0.06235, 0.8717, 0.08344, 0.9088, 0.07683, 0.914, 0.04773, 0.8802, 0.04835, 0.3811, 0.02404, 0.341, 0.04779, 0.3321, 0.06302, 0.3724, 0.07757, 0.06192, 0.12, 0.03264, 0.143, 0.06873, 0.1103, 0.09601, 0.07783, 0.4149, 0.04835, 0.3811, 0.06302, 0.3724, 0.08444, 0.4096, 0.04394, 0.1019, 0.07757, 0.06192, 0.1103, 0.09601, 0.08286, 0.1286, 0.355, 0.0302, 0.3911, 0.05402, 0.3516, 0.03811, 0.1104, 0.4439, 0.07783, 0.4149, 0.08444, 0.4096, 0.02016, 0.147, 0.04394, 0.1019, 0.08286, 0.1286, 0.06184, 0.1652, 0.313, 0.01095, 0.355, 0.0302, 0.3516, 0.03811, 0.3091, 0.02808, 0.006214, 0.1949, 0.02016, 0.147, 0.06184, 0.1652, 0.04732, 0.2048, 0.2654, 9.999e-05, 0.313, 0.01095, 0.3091, 0.02808, 0.2649, 0.02621, 9.999e-05, 0.2451, 0.006214, 0.1949, 0.04732, 0.2048, 0.0397, 0.2468, 0.2151, 0.0001002, 0.2654, 9.999e-05, 0.2649, 0.02621, 0.2213, 0.03292, 0.007256, 0.2952, 9.999e-05, 0.2451, 0.0397, 0.2468, 0.0398, 0.2898, 0.1656, 0.01136, 0.2151, 0.0001002, 0.2213, 0.03292, 0.1802, 0.04748, 0.02404, 0.341, 0.007256, 0.2952, 0.0398, 0.2898, 0.04779, 0.3321, 0.12, 0.03264, 0.1656, 0.01136, 0.1802, 0.04748, 0.143, 0.06873, 0.2649, 0.02621, 0.3091, 0.02808, 0.3084, 0.04436, 0.2681, 0.0494, 0.0397, 0.2468, 0.04732, 0.2048, 0.08218, 0.2155, 0.0729, 0.2514, 0.2213, 0.03292, 0.2649, 0.02621, 0.2681, 0.0494, 0.2303, 0.06069, 0.0398, 0.2898, 0.0397, 0.2468, 0.0729, 0.2514, 0.06871, 0.289, 0.1802, 0.04748, 0.2213, 0.03292, 0.2303, 0.06069, 0.1958, 0.07724, 0.04779, 0.3321, 0.0398, 0.2898, 0.06871, 0.289, 0.07036, 0.3277, 0.143, 0.06873, 0.1802, 0.04748, 0.1958, 0.07724, 0.1649, 0.09817, 0.06302, 0.3724, 0.04779, 0.3321, 0.07036, 0.3277, 0.07806, 0.3669, 0.1103, 0.09601, 0.143, 0.06873, 0.1649, 0.09817, 0.1382, 0.1231, 0.08444, 0.4096, 0.06302, 0.3724, 0.07806, 0.3669, 0.09173, 0.4057, 0.08286, 0.1286, 0.1103, 0.09601, 0.1382, 0.1231, 0.1152, 0.1511, 0.3516, 0.03811, 0.3911, 0.05402, 0.3499, 0.04622, 0.1104, 0.4439, 0.08444, 0.4096, 0.09173, 0.4057, 0.06184, 0.1652, 0.08286, 0.1286, 0.1152, 0.1511, 0.09645, 0.1821, 0.3091, 0.02808, 0.3516, 0.03811, 0.3499, 0.04622, 0.3084, 0.04436, 0.04732, 0.2048, 0.06184, 0.1652, 0.09645, 0.1821, 0.08218, 0.2155, 0.1382, 0.1231, 0.1649, 0.09817, 0.1857, 0.1227, 0.163, 0.1458, 0.09173, 0.4057, 0.07806, 0.3669, 0.09293, 0.3642, 0.09939, 0.4033, 0.1152, 0.1511, 0.1382, 0.1231, 0.163, 0.1458, 0.143, 0.1707, 0.3499, 0.04622, 0.3911, 0.05402, 0.3498, 0.05421, 0.1104, 0.4439, 0.09173, 0.4057, 0.09939, 0.4033, 0.09645, 0.1821, 0.1152, 0.1511, 0.143, 0.1707, 0.1261, 0.1977, 0.3084, 0.04436, 0.3499, 0.04622, 0.3498, 0.05421, 0.3104, 0.05948, 0.08218, 0.2155, 0.09645, 0.1821, 0.1261, 0.1977, 0.1121, 0.2268, 0.2681, 0.0494, 0.3084, 0.04436, 0.3104, 0.05948, 0.274, 0.06987, 0.0729, 0.2514, 0.08218, 0.2155, 0.1121, 0.2268, 0.1016, 0.2581, 0.2303, 0.06069, 0.2681, 0.0494, 0.274, 0.06987, 0.2411, 0.08441, 0.06871, 0.289, 0.0729, 0.2514, 0.1016, 0.2581, 0.09451, 0.2914, 0.1958, 0.07724, 0.2303, 0.06069, 0.2411, 0.08441, 0.2118, 0.1022, 0.07036, 0.3277, 0.06871, 0.289, 0.09451, 0.2914, 0.09144, 0.3268, 0.1649, 0.09817, 0.1958, 0.07724, 0.2118, 0.1022, 0.1857, 0.1227, 0.07806, 0.3669, 0.07036, 0.3277, 0.09144, 0.3268, 0.09293, 0.3642, 0.1016, 0.2581, 0.1121, 0.2268, 0.1385, 0.2383, 0.1271, 0.2662, 0.2411, 0.08441, 0.274, 0.06987, 0.282, 0.08792, 0.2533, 0.1049, 0.09451, 0.2914, 0.1016, 0.2581, 0.1271, 0.2662, 0.1177, 0.2962, 0.2118, 0.1022, 0.2411, 0.08441, 0.2533, 0.1049, 0.2279, 0.1236, 0.09144, 0.3268, 0.09451, 0.2914, 0.1177, 0.2962, 0.111, 0.3286, 0.1857, 0.1227, 0.2118, 0.1022, 0.2279, 0.1236, 0.2054, 0.1437, 0.09293, 0.3642, 0.09144, 0.3268, 0.111, 0.3286, 0.1073, 0.3639, 0.163, 0.1458, 0.1857, 0.1227, 0.2054, 0.1437, 0.1856, 0.1654, 0.09939, 0.4033, 0.09293, 0.3642, 0.1073, 0.3639, 0.1072, 0.4024, 0.143, 0.1707, 0.163, 0.1458, 0.1856, 0.1654, 0.1679, 0.1882, 0.3498, 0.05421, 0.3911, 0.05402, 0.351, 0.06186, 0.1104, 0.4439, 0.09939, 0.4033, 0.1072, 0.4024, 0.1261, 0.1977, 0.143, 0.1707, 0.1679, 0.1882, 0.1522, 0.2124, 0.3104, 0.05948, 0.3498, 0.05421, 0.351, 0.06186, 0.3145, 0.07329, 0.1121, 0.2268, 0.1261, 0.1977, 0.1522, 0.2124, 0.1385, 0.2383, 0.274, 0.06987, 0.3104, 0.05948, 0.3145, 0.07329, 0.282, 0.08792, 0.1072, 0.4024, 0.1073, 0.3639, 0.121, 0.3658, 0.1148, 0.4028, 0.1679, 0.1882, 0.1856, 0.1654, 0.2068, 0.1827, 0.1906, 0.2041, 0.351, 0.06186, 0.3911, 0.05402, 0.3535, 0.06899, 0.1104, 0.4439, 0.1072, 0.4024, 0.1148, 0.4028, 0.1522, 0.2124, 0.1679, 0.1882, 0.1906, 0.2041, 0.1757, 0.2265, 0.3145, 0.07329, 0.351, 0.06186, 0.3535, 0.06899, 0.3204, 0.08574, 0.1385, 0.2383, 0.1522, 0.2124, 0.1757, 0.2265, 0.1622, 0.2501, 0.282, 0.08792, 0.3145, 0.07329, 0.3204, 0.08574, 0.2916, 0.1038, 0.1271, 0.2662, 0.1385, 0.2383, 0.1622, 0.2501, 0.15, 0.2754, 0.2533, 0.1049, 0.282, 0.08792, 0.2916, 0.1038, 0.2665, 0.1227, 0.1177, 0.2962, 0.1271, 0.2662, 0.15, 0.2754, 0.1389, 0.3028, 0.2279, 0.1236, 0.2533, 0.1049, 0.2665, 0.1227, 0.2443, 0.1421, 0.111, 0.3286, 0.1177, 0.2962, 0.1389, 0.3028, 0.1291, 0.3327, 0.2054, 0.1437, 0.2279, 0.1236, 0.2443, 0.1421, 0.2245, 0.1621, 0.1073, 0.3639, 0.111, 0.3286, 0.1291, 0.3327, 0.121, 0.3658, 0.1856, 0.1654, 0.2054, 0.1437, 0.2245, 0.1621, 0.2068, 0.1827, 0.2665, 0.1227, 0.2916, 0.1038, 0.3025, 0.1178, 0.2804, 0.1383, 0.1389, 0.3028, 0.15, 0.2754, 0.171, 0.2857, 0.1583, 0.3109, 0.2443, 0.1421, 0.2665, 0.1227, 0.2804, 0.1383, 0.2609, 0.1585, 0.1291, 0.3327, 0.1389, 0.3028, 0.1583, 0.3109, 0.1459, 0.3386, 0.2245, 0.1621, 0.2443, 0.1421, 0.2609, 0.1585, 0.2432, 0.1785, 0.121, 0.3658, 0.1291, 0.3327, 0.1459, 0.3386, 0.1339, 0.3695, 0.2068, 0.1827, 0.2245, 0.1621, 0.2432, 0.1785, 0.227, 0.1986, 0.1148, 0.4028, 0.121, 0.3658, 0.1339, 0.3695, 0.1221, 0.4045, 0.1906, 0.2041, 0.2068, 0.1827, 0.227, 0.1986, 0.2118, 0.2191, 0.3535, 0.06899, 0.3911, 0.05402, 0.3572, 0.07545, 0.1104, 0.4439, 0.1148, 0.4028, 0.1221, 0.4045, 0.1757, 0.2265, 0.1906, 0.2041, 0.2118, 0.2191, 0.1976, 0.2402, 0.3204, 0.08574, 0.3535, 0.06899, 0.3572, 0.07545, 0.3277, 0.09679, 0.1622, 0.2501, 0.1757, 0.2265, 0.1976, 0.2402, 0.1839, 0.2622, 0.2916, 0.1038, 0.3204, 0.08574, 0.3277, 0.09679, 0.3025, 0.1178, 0.15, 0.2754, 0.1622, 0.2501, 0.1839, 0.2622, 0.171, 0.2857, 0.2118, 0.2191, 0.227, 0.1986, 0.2467, 0.2135, 0.2323, 0.2334, 0.3572, 0.07545, 0.3911, 0.05402, 0.3617, 0.08113, 0.1104, 0.4439, 0.1221, 0.4045, 0.129, 0.4073, 0.1976, 0.2402, 0.2118, 0.2191, 0.2323, 0.2334, 0.2182, 0.2537, 0.3277, 0.09679, 0.3572, 0.07545, 0.3617, 0.08113, 0.3364, 0.1064, 0.1839, 0.2622, 0.1976, 0.2402, 0.2182, 0.2537, 0.2043, 0.2747, 0.3025, 0.1178, 0.3277, 0.09679, 0.3364, 0.1064, 0.3145, 0.13, 0.171, 0.2857, 0.1839, 0.2622, 0.2043, 0.2747, 0.1905, 0.2968, 0.2804, 0.1383, 0.3025, 0.1178, 0.3145, 0.13, 0.2952, 0.1521, 0.1583, 0.3109, 0.171, 0.2857, 0.1905, 0.2968, 0.1763, 0.3205, 0.2609, 0.1585, 0.2804, 0.1383, 0.2952, 0.1521, 0.2778, 0.1731, 0.1459, 0.3386, 0.1583, 0.3109, 0.1763, 0.3205, 0.1615, 0.3462, 0.2432, 0.1785, 0.2609, 0.1585, 0.2778, 0.1731, 0.2618, 0.1934, 0.1339, 0.3695, 0.1459, 0.3386, 0.1615, 0.3462, 0.1459, 0.3749, 0.227, 0.1986, 0.2432, 0.1785, 0.2618, 0.1934, 0.2467, 0.2135, 0.1221, 0.4045, 0.1339, 0.3695, 0.1459, 0.3749, 0.129, 0.4073, 0.1763, 0.3205, 0.1905, 0.2968, 0.209, 0.309, 0.1931, 0.3314, 0.2778, 0.1731, 0.2952, 0.1521, 0.3109, 0.1642, 0.2953, 0.1862, 0.1615, 0.3462, 0.1763, 0.3205, 0.1931, 0.3314, 0.176, 0.3555, 0.2618, 0.1934, 0.2778, 0.1731, 0.2953, 0.1862, 0.2806, 0.2072, 0.1459, 0.3749, 0.1615, 0.3462, 0.176, 0.3555, 0.1569, 0.3819, 0.2467, 0.2135, 0.2618, 0.1934, 0.2806, 0.2072, 0.2664, 0.2275, 0.129, 0.4073, 0.1459, 0.3749, 0.1569, 0.3819, 0.1353, 0.4113, 0.2323, 0.2334, 0.2467, 0.2135, 0.2664, 0.2275, 0.2523, 0.2475, 0.3617, 0.08113, 0.3911, 0.05402, 0.3672, 0.08593, 0.1104, 0.4439, 0.129, 0.4073, 0.1353, 0.4113, 0.2182, 0.2537, 0.2323, 0.2334, 0.2523, 0.2475, 0.2382, 0.2675, 0.3364, 0.1064, 0.3617, 0.08113, 0.3672, 0.08593, 0.3462, 0.1147, 0.2043, 0.2747, 0.2182, 0.2537, 0.2382, 0.2675, 0.2238, 0.2879, 0.3145, 0.13, 0.3364, 0.1064, 0.3462, 0.1147, 0.3276, 0.1405, 0.1905, 0.2968, 0.2043, 0.2747, 0.2238, 0.2879, 0.209, 0.309, 0.2952, 0.1521, 0.3145, 0.13, 0.3276, 0.1405, 0.3109, 0.1642])
me_sphere.materials.append(mat_fabric_silk_cv10)
me_sphere.use_remesh_preserve_volume = False
me_sphere.use_remesh_preserve_attributes = False
me_sphere.use_mirror_vertex_groups = False
me_sphere.update()

# ---- objects
ob_r_light = bpy.data.objects.new('R_Light', me_plane_005)
ob_r_light_001 = bpy.data.objects.new('R_Light.001', me_plane_004)
ob_t_light = bpy.data.objects.new('T_Light', me_plane_003)
ob_sun = bpy.data.objects.new('Sun', light_sun)
ob_floor = bpy.data.objects.new('_Floor', me_plane)
ob_camera = bpy.data.objects.new('Camera', cam_camera)
ob_sphere = bpy.data.objects.new('_Sphere', me_sphere)

# ---- transforms, parenting, visibility, modifiers, constraints
ob_r_light.location = (-12.93, 4.422, 2.658)
ob_r_light.rotation_euler = (-0.0, 1.571, 0.0)
ob_r_light.scale = (1.646, 1.646, 1.646)
ob_r_light.hide_select = True
ob_r_light.lineart.crease_threshold = 0.0
ob_r_light_001.location = (11.45, 4.629, 2.658)
ob_r_light_001.rotation_euler = (-0.0, 1.571, 0.0)
ob_r_light_001.scale = (1.646, 1.646, 1.646)
ob_r_light_001.hide_select = True
ob_r_light_001.lineart.crease_threshold = 0.0
ob_t_light.location = (0.0, 1.767, 8.804)
ob_t_light.scale = (1.847, 1.847, 1.847)
ob_t_light.hide_select = True
ob_t_light.lineart.crease_threshold = 0.0
ob_sun.location = (1.973, -3.329, 7.504)
ob_sun.rotation_euler = (0.9985, 0.08366, 0.6827)
ob_sun.hide_select = True
ob_sun.lineart.crease_threshold = 0.0
ob_floor.location = (0.0, 1.515, 0.0)
ob_floor.scale = (7.636, 7.636, 7.636)
ob_floor.lock_location = (True, True, True)
ob_floor.lock_rotation = (True, True, True)
ob_floor.lock_scale = (True, True, True)
ob_floor.lineart.crease_threshold = 0.0
_m = ob_floor.modifiers.new('Subsurf', 'SUBSURF')
_m.uv_smooth = 'PRESERVE_CORNERS'
_m.quality = 2
_m.levels = 2
ob_camera.location = (0.0, -2.526, 2.04)
ob_camera.rotation_euler = (1.183, -4.505e-08, -0.007)
ob_camera.lock_location = (True, True, True)
ob_camera.lock_rotation = (True, True, True)
ob_camera.lock_scale = (True, True, True)
ob_camera.hide_select = True
ob_camera.lineart.crease_threshold = 0.0
ob_sphere.location = (0.0, 0.0, 1.0)
ob_sphere.lock_location = (True, True, True)
ob_sphere.lock_rotation = (True, True, True)
ob_sphere.lock_scale = (True, True, True)
ob_sphere.lineart.crease_threshold = 0.0
_m = ob_sphere.modifiers.new('Subsurf', 'SUBSURF')
_m.uv_smooth = 'PRESERVE_CORNERS'
_m.quality = 2
_m.levels = 2

# ---- collection membership
col_collection_1.objects.link(ob_r_light)
col_collection_1.objects.link(ob_r_light_001)
col_collection_1.objects.link(ob_t_light)
col_collection_1.objects.link(ob_sun)
col_collection_1.objects.link(ob_floor)
col_collection_1.objects.link(ob_camera)
col_collection_1.objects.link(ob_sphere)

# ---- scene / render settings (as saved in the file)
scene.camera = ob_camera
scene.frame_start = 1; scene.frame_end = 250; scene.frame_set(1)
scene.render.engine = 'CYCLES'
scene.render.resolution_x = 500
scene.render.resolution_y = 500
scene.render.resolution_percentage = 50
scene.render.dither_intensity = 0.0
scene.render.use_border = True
scene.cycles.feature_set = 'EXPERIMENTAL'
scene.cycles.use_denoising = False
scene.cycles.samples = 128
scene.cycles.sampling_pattern = 'TABULATED_SOBOL'
scene.cycles.light_sampling_threshold = 0.0
scene.cycles.use_adaptive_sampling = False
scene.cycles.use_light_tree = False
scene.cycles.volume_bounces = 2
scene.cycles.seed = 33
scene.cycles.sample_clamp_direct = 8.0
scene.cycles.sample_clamp_indirect = 8.0
scene.view_settings.view_transform = 'Standard'
scene.unit_settings.scale_length = 0.01
bpy.context.view_layer.update()
